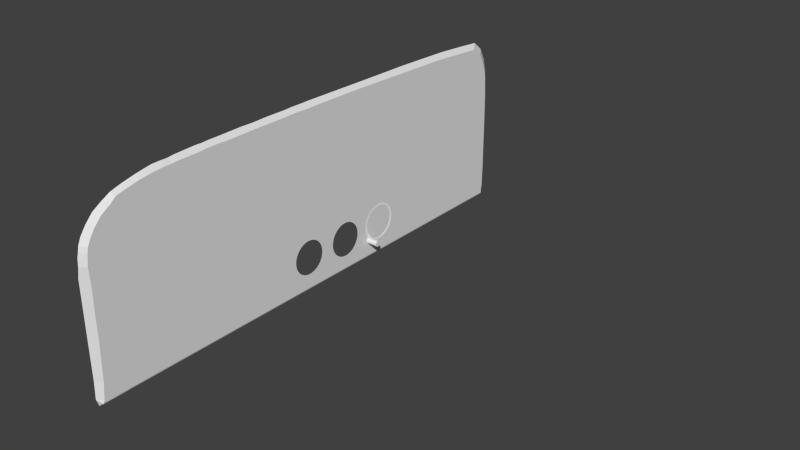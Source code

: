 # Source: alt-fg1000.blend  (saved by Blender 2.68.0; exported with 4.5.12 LTS)
import bpy
from mathutils import Matrix  # noqa: F401  (used for matrix-valued properties, if any)

bpy.ops.wm.read_factory_settings(use_empty=True)
scene = bpy.context.scene
scene.name = 'Scene'

# ---- collections
col_collection_1 = bpy.data.collections.new('Collection 1'); scene.collection.children.link(col_collection_1)
col_collection_2 = bpy.data.collections.new('Collection 2'); scene.collection.children.link(col_collection_2)
col_collection_3 = bpy.data.collections.new('Collection 3'); scene.collection.children.link(col_collection_3)
col_collection_4 = bpy.data.collections.new('Collection 4'); scene.collection.children.link(col_collection_4)
col_collection_5 = bpy.data.collections.new('Collection 5'); scene.collection.children.link(col_collection_5)
col_collection_11 = bpy.data.collections.new('Collection 11'); scene.collection.children.link(col_collection_11)

# ---- materials (node trees are filled in below, after node groups)
mat_needle = bpy.data.materials.new('needle')
mat_needle.alpha_threshold = 0.0
mat_needle.use_transparent_shadow = False
mat_needle.diffuse_color = (0.9404, 0.9404, 0.9404, 1.0)
mat_needle.roughness = 0.5
mat_needle.specular_intensity = 1.0
mat_needle.line_color = (0.0, 0.0, 0.0, 1.0)
mat_face = bpy.data.materials.new('face')
mat_face.alpha_threshold = 0.0
mat_face.use_transparent_shadow = False
mat_face.diffuse_color = (1.0, 1.0, 1.0, 1.0)
mat_face.specular_color = (0.502, 0.502, 0.502)
mat_face.roughness = 0.5
mat_face.specular_intensity = 1.0
mat_face.line_color = (0.0, 0.0, 0.0, 1.0)
mat_knob = bpy.data.materials.new('knob')
mat_knob.alpha_threshold = 0.0
mat_knob.use_transparent_shadow = False
mat_knob.roughness = 0.5
mat_knob.specular_intensity = 0.85
mat_knob.line_color = (0.0, 0.0, 0.0, 1.0)
mat_material = bpy.data.materials.new('Material')
mat_material.alpha_threshold = 0.0
mat_material.use_transparent_shadow = False
mat_material.diffuse_color = (1.0, 1.0, 1.0, 1.0)
mat_material.roughness = 0.5
mat_material.line_color = (0.0, 0.0, 0.0, 1.0)
mat_panel_glass = bpy.data.materials.new('Panel.Glass')
mat_panel_glass.alpha_threshold = 0.0
mat_panel_glass.use_transparent_shadow = False
mat_panel_glass.roughness = 0.5
mat_panel_glass.specular_intensity = 0.8441
mat_panel_glass.line_color = (0.0, 0.0, 0.0, 0.15)
mat_glasspanel = bpy.data.materials.new('glasspanel')
mat_glasspanel.alpha_threshold = 0.0
mat_glasspanel.use_transparent_shadow = False
mat_glasspanel.specular_color = (0.2193, 0.2193, 0.2193)
mat_glasspanel.roughness = 0.5
mat_glasspanel.specular_intensity = 1.0
mat_glasspanel.line_color = (0.0, 0.0, 0.0, 1.0)

# ---- node groups
ng_auto_smooth = bpy.data.node_groups.new('Auto Smooth', 'GeometryNodeTree')
_s = ng_auto_smooth.interface.new_socket(name='Geometry', in_out='OUTPUT', socket_type='NodeSocketGeometry')
_s = ng_auto_smooth.interface.new_socket(name='Geometry', in_out='INPUT', socket_type='NodeSocketGeometry')
_s = ng_auto_smooth.interface.new_socket(name='Angle', in_out='INPUT', socket_type='NodeSocketFloat')
_s.subtype = 'ANGLE'
_s.min_value = 0.0
_s.max_value = 3.142
ng_auto_smooth.is_modifier = True
_N = ng_auto_smooth.nodes; _L = ng_auto_smooth.links
n0 = _N.new('NodeGroupOutput'); n0.name = 'Group Output'; n0.location = (480, -100)
n1 = _N.new('NodeGroupInput'); n1.name = 'Group Input'; n1.location = (-420, -300)
n2 = _N.new('NodeGroupInput'); n2.name = 'Group Input.001'; n2.location = (-60, -100)
n3 = _N.new('GeometryNodeSetShadeSmooth'); n3.name = 'Set Shade Smooth'; n3.location = (120, -100)
n3.domain = 'EDGE'
n4 = _N.new('GeometryNodeSetShadeSmooth'); n4.name = 'Set Shade Smooth.001'; n4.location = (300, -100)
n5 = _N.new('GeometryNodeInputMeshEdgeAngle'); n5.name = 'Edge Angle'; n5.location = (-420, -220)
n6 = _N.new('GeometryNodeInputEdgeSmooth'); n6.name = 'Is Edge Smooth'; n6.location = (-60, -160)
n7 = _N.new('GeometryNodeInputShadeSmooth'); n7.name = 'Is Face Smooth'; n7.location = (-240, -340)
n8 = _N.new('FunctionNodeBooleanMath'); n8.name = 'Boolean Math'; n8.location = (-60, -220)
n9 = _N.new('FunctionNodeCompare'); n9.name = 'Compare'; n9.location = (-240, -180)
n9.operation = 'LESS_EQUAL'
_L.new(n5.outputs[0], n9.inputs[0])
_L.new(n4.outputs[0], n0.inputs[0])
_L.new(n1.outputs[1], n9.inputs[1])
_L.new(n9.outputs[0], n8.inputs[0])
_L.new(n7.outputs[0], n8.inputs[1])
_L.new(n2.outputs[0], n3.inputs[0])
_L.new(n6.outputs[0], n3.inputs[1])
_L.new(n3.outputs[0], n4.inputs[0])
_L.new(n8.outputs[0], n3.inputs[2])
n0.is_active_output = True

# ---- material node trees

# ---- world
world_world = bpy.data.worlds.new('World'); scene.world = world_world
world_world.color = (0.05088, 0.05088, 0.05088)
world_world.use_sun_shadow = False
world_world.sun_shadow_jitter_overblur = 0.0
world_world.cycles.sampling_method = 'NONE'
world_world.cycles.sample_map_resolution = 256

# ---- meshes
me_needle100_mesh_003 = bpy.data.meshes.new('Needle100.mesh.003')
me_needle100_mesh_003.from_pydata([(0.00247, 0.00142, 0.02512), (0.00247, 0.00142, -0.01201), (0.00247, -0.00142, -0.01201), (0.00247, -0.00142, 0.02512), (0.00247, 0.0, 0.0284), (0.00266, 0.00142, 0.02512), (0.00266, 0.00142, -0.01201), (0.00266, -0.00142, -0.01201), (0.00266, -0.00142, 0.02512), (0.00266, 0.0, 0.0284)], [], [(0, 1, 2, 3), (3, 4, 0), (5, 8, 7, 6), (8, 5, 9), (5, 6, 1, 0), (8, 9, 4, 3), (7, 8, 3, 2), (6, 7, 2, 1), (0, 4, 9, 5)])
_uv = me_needle100_mesh_003.uv_layers.new(name='UVMap')
_uv.uv.foreach_set('vector', [0.04414, 0.4841, 0.004958, 0.484, 0.005008, 0.4647, 0.04419, 0.4648, 0.04419, 0.4648, 0.04763, 0.4745, 0.04414, 0.4841, 0.008213, 0.4633, 0.008263, 0.4439, 0.04745, 0.444, 0.0474, 0.4634, 0.008263, 0.4439, 0.008213, 0.4633, 0.004777, 0.4536, 0.00315, 0.4474, 0.003059, 0.4844, 0.001807, 0.4844, 0.001897, 0.4474, 0.0006452, 0.4474, 0.0006539, 0.4438, 0.001906, 0.4438, 0.001897, 0.4474, 0.000555, 0.4844, 0.0006452, 0.4474, 0.001897, 0.4474, 0.001807, 0.4844, 0.00441, 0.4438, 0.004403, 0.4467, 0.003151, 0.4467, 0.003158, 0.4438, 0.001897, 0.4474, 0.001906, 0.4438, 0.003158, 0.4438, 0.00315, 0.4474])
me_needle100_mesh_003.materials.append(mat_needle)
me_needle100_mesh_003.use_remesh_preserve_volume = False
me_needle100_mesh_003.use_remesh_preserve_attributes = False
me_needle100_mesh_003.use_mirror_vertex_groups = False
me_needle100_mesh_003.update()
me_needle10000_mesh_002 = bpy.data.meshes.new('Needle10000.mesh.002')
me_needle10000_mesh_002.from_pydata([(0.00084, 0.0012, 0.00775), (0.00084, 0.0012, -0.00392), (0.00084, -0.0012, -0.00392), (0.00084, -0.00121, 0.00775), (0.00084, 0.0, 0.01068), (0.001019, 0.0012, 0.00775), (0.001019, 0.0012, -0.00392), (0.001019, -0.0012, -0.00392), (0.001019, -0.00121, 0.00775), (0.001019, 0.0, 0.01068)], [], [(0, 1, 2, 3), (3, 4, 0), (5, 8, 7, 6), (8, 5, 9), (0, 4, 9, 5), (5, 6, 1, 0), (8, 9, 4, 3), (7, 8, 3, 2), (6, 7, 2, 1)])
_uv = me_needle10000_mesh_002.uv_layers.new(name='UVMap')
_uv.uv.foreach_set('vector', [0.01431, 0.4256, 0.04933, 0.4256, 0.04932, 0.4413, 0.0143, 0.4414, 0.0143, 0.4414, 0.005513, 0.4335, 0.01431, 0.4256, 0.01431, 0.4256, 0.01432, 0.4097, 0.04934, 0.4098, 0.04933, 0.4256, 0.01432, 0.4097, 0.01431, 0.4256, 0.00552, 0.4177, 0.002214, 0.4351, 0.002196, 0.4421, 0.0008347, 0.4421, 0.0008528, 0.4351, 0.0008528, 0.4351, 0.0009197, 0.4094, 0.002281, 0.4094, 0.002214, 0.4351, 0.002263, 0.4164, 0.002281, 0.4094, 0.003642, 0.4094, 0.003624, 0.4164, 0.002196, 0.4421, 0.002263, 0.4164, 0.003624, 0.4164, 0.003557, 0.4421, 0.005003, 0.4094, 0.004989, 0.4148, 0.003628, 0.4148, 0.003642, 0.4094])
me_needle10000_mesh_002.materials.append(mat_needle)
me_needle10000_mesh_002.use_remesh_preserve_volume = False
me_needle10000_mesh_002.use_remesh_preserve_attributes = False
me_needle10000_mesh_002.use_mirror_vertex_groups = False
me_needle10000_mesh_002.update()
me_needle1000_mesh_002 = bpy.data.meshes.new('Needle1000.mesh.002')
me_needle1000_mesh_002.from_pydata([(0.00174, 0.00192, 0.01005), (0.00174, 0.00339, -0.01022), (0.00174, -0.00339, -0.01022), (0.00174, -0.00192, 0.01005), (0.00174, -0.00152, 0.0), (0.00174, 0.00152, 0.0), (0.00174, 0.0, 0.01695), (0.001928, 0.00192, 0.01005), (0.001928, 0.00339, -0.01022), (0.001928, -0.00339, -0.01022), (0.001928, -0.00192, 0.01005), (0.001928, -0.00152, 0.0), (0.001928, 0.00152, 0.0), (0.001928, 0.0, 0.01695)], [], [(3, 6, 0), (0, 5, 4, 3), (1, 2, 4, 5), (10, 7, 13), (7, 10, 11, 12), (8, 12, 11, 9), (10, 13, 6, 3), (7, 12, 5, 0), (9, 11, 4, 2), (0, 6, 13, 7), (8, 9, 2, 1), (1, 5, 12, 8), (3, 4, 11, 10)])
_uv = me_needle1000_mesh_002.uv_layers.new(name='UVMap')
_uv.uv.foreach_set('vector', [0.06782, 0.4394, 0.06233, 0.4495, 0.05685, 0.4394, 0.05685, 0.4394, 0.058, 0.4246, 0.06668, 0.4246, 0.06782, 0.4394, 0.05267, 0.4095, 0.07203, 0.4095, 0.06668, 0.4246, 0.058, 0.4246, 0.06286, 0.4542, 0.0519, 0.4542, 0.05735, 0.444, 0.0519, 0.4542, 0.06286, 0.4542, 0.06176, 0.469, 0.05308, 0.469, 0.04778, 0.4841, 0.05308, 0.469, 0.06176, 0.469, 0.06714, 0.484, 0.07174, 0.4667, 0.07172, 0.4827, 0.0709, 0.4827, 0.07091, 0.4667, 0.07009, 0.4667, 0.07011, 0.4444, 0.07093, 0.4444, 0.07091, 0.4667, 0.07178, 0.421, 0.07176, 0.4444, 0.07093, 0.4444, 0.07096, 0.421, 0.07091, 0.4667, 0.0709, 0.4827, 0.07008, 0.4827, 0.07009, 0.4667, 0.06926, 0.4827, 0.06927, 0.4675, 0.07009, 0.4675, 0.07008, 0.4827, 0.07096, 0.421, 0.07093, 0.4444, 0.07011, 0.4444, 0.07014, 0.421, 0.07091, 0.4667, 0.07093, 0.4444, 0.07176, 0.4444, 0.07174, 0.4667])
me_needle1000_mesh_002.materials.append(mat_needle)
me_needle1000_mesh_002.use_remesh_preserve_volume = False
me_needle1000_mesh_002.use_remesh_preserve_attributes = False
me_needle1000_mesh_002.use_mirror_vertex_groups = False
me_needle1000_mesh_002.update()
me_cylinder_001 = bpy.data.meshes.new('Cylinder.001')
me_cylinder_001.from_pydata([(0.0009769, 0.02714, -0.004598), (0.0009769, 0.02771, 0.001402), (0.0009769, 0.02714, 0.007402), (0.0009769, 0.01839, -0.002798), (0.0009769, 0.01879, 0.001402), (0.0009769, 0.01839, 0.005602)], [], [(4, 3, 0, 1), (5, 4, 1, 2)])
_uv = me_cylinder_001.uv_layers.new(name='UVMap')
_uv.uv.foreach_set('vector', [0.1569, 0.1989, 0.145, 0.2258, 0.08546, 0.2068, 0.1024, 0.1683, 0.1736, 0.1747, 0.1569, 0.1989, 0.1024, 0.1683, 0.1263, 0.1338])
me_cylinder_001.materials.append(mat_face)
me_cylinder_001.use_remesh_preserve_volume = False
me_cylinder_001.use_remesh_preserve_attributes = False
me_cylinder_001.use_mirror_vertex_groups = False
me_cylinder_001.update()
me_face_mesh_002 = bpy.data.meshes.new('Face.mesh.002')
me_face_mesh_002.from_pydata([(0.0, 0.04, 0.04), (0.0, 0.04, -0.04), (0.0, -0.04, -0.04), (0.0, -0.04, 0.04)], [], [(0, 3, 2, 1)])
_uv = me_face_mesh_002.uv_layers.new(name='UVMap')
_uv.uv.foreach_set('vector', [0.9999, 0.4937, 0.4975, 0.4943, 0.4976, -0.00842, 0.9999, -0.008978])
me_face_mesh_002.materials.append(mat_face)
me_face_mesh_002.use_remesh_preserve_volume = False
me_face_mesh_002.use_remesh_preserve_attributes = False
me_face_mesh_002.use_mirror_vertex_groups = False
me_face_mesh_002.update()
me_mesh_112 = bpy.data.meshes.new('Mesh.112')
me_mesh_112.from_pydata([(-0.01046, -0.006856, 0.001209), (-0.01046, -0.006542, 0.002381), (0.01046, -0.006856, 0.001209), (0.01046, -0.006542, 0.002381), (0.01046, -0.006029, 0.003481), (-0.01046, -0.006029, 0.003481), (-0.01046, -0.005333, 0.004475), (0.01046, -0.005333, 0.004475), (0.01046, -0.004475, 0.005333), (-0.01046, -0.004475, 0.005333), (-0.01046, -0.003481, 0.006029), (0.01046, -0.003481, 0.006029), (0.01046, -0.002381, 0.006542), (-0.01046, -0.002381, 0.006542), (-0.01046, -0.001209, 0.006856), (0.01046, -0.001209, 0.006856), (0.01046, -3.725e-09, 0.006962), (-0.01046, -3.725e-09, 0.006962), (-0.01046, 0.001209, 0.006856), (0.01046, 0.001209, 0.006856), (0.01046, 0.002381, 0.006542), (-0.01046, 0.002381, 0.006542), (-0.01046, 0.003481, 0.006029), (0.01046, 0.003481, 0.006029), (0.01046, 0.004475, 0.005333), (-0.01046, 0.004475, 0.005333), (-0.01046, 0.005333, 0.004475), (0.01046, 0.005333, 0.004475), (0.01046, 0.006029, 0.003481), (-0.01046, 0.006029, 0.003481), (-0.01046, 0.006542, 0.002381), (0.01046, 0.006542, 0.002381), (0.01046, 0.006856, 0.001209), (-0.01046, 0.006856, 0.001209), (-0.01046, 0.006962, 0.0), (0.01046, 0.006962, 0.0), (0.01046, 0.006856, -0.001209), (-0.01046, 0.006856, -0.001209), (-0.01046, 0.006542, -0.002381), (0.01046, 0.006542, -0.002381), (0.01046, 0.006029, -0.003481), (-0.01046, 0.006029, -0.003481), (-0.01046, 0.005333, -0.004475), (0.01046, 0.005333, -0.004475), (0.01046, 0.004475, -0.005333), (-0.01046, 0.004475, -0.005333), (-0.01046, 0.003481, -0.006029), (0.01046, 0.003481, -0.006029), (0.01046, 0.002381, -0.006542), (-0.01046, 0.002381, -0.006542), (-0.01046, 0.001209, -0.006856), (0.01046, 0.001209, -0.006856), (0.01046, -3.725e-09, -0.006962), (-0.01046, -3.725e-09, -0.006962), (-0.01046, -0.001209, -0.006856), (0.01046, -0.001209, -0.006856), (0.01046, -0.002381, -0.006542), (-0.01046, -0.002381, -0.006542), (-0.01046, -0.003481, -0.006029), (0.01046, -0.003481, -0.006029), (0.01046, -0.004475, -0.005333), (-0.01046, -0.004475, -0.005333), (-0.01046, -0.005333, -0.004475), (0.01046, -0.005333, -0.004475), (0.01046, -0.006029, -0.003481), (-0.01046, -0.006029, -0.003481), (-0.01046, -0.006542, -0.002381), (0.01046, -0.006542, -0.002381), (0.01046, -0.006856, -0.001209), (-0.01046, -0.006856, -0.001209), (-0.01046, -0.006962, 0.0), (0.01046, -0.006962, 0.0), (0.01046, -3.725e-09, 0.0)], [], [(0, 2, 3, 1), (4, 5, 1, 3), (7, 6, 5, 4), (8, 9, 6, 7), (11, 10, 9, 8), (12, 13, 10, 11), (15, 14, 13, 12), (16, 17, 14, 15), (19, 18, 17, 16), (20, 21, 18, 19), (23, 22, 21, 20), (24, 25, 22, 23), (27, 26, 25, 24), (28, 29, 26, 27), (31, 30, 29, 28), (32, 33, 30, 31), (35, 34, 33, 32), (36, 37, 34, 35), (39, 38, 37, 36), (40, 41, 38, 39), (43, 42, 41, 40), (44, 45, 42, 43), (47, 46, 45, 44), (48, 49, 46, 47), (51, 50, 49, 48), (52, 53, 50, 51), (55, 54, 53, 52), (56, 57, 54, 55), (59, 58, 57, 56), (60, 61, 58, 59), (63, 62, 61, 60), (64, 65, 62, 63), (67, 66, 65, 64), (68, 69, 66, 67), (71, 70, 69, 68), (72, 2, 71), (72, 71, 68), (72, 68, 67), (72, 67, 64), (72, 64, 63), (72, 63, 60), (72, 60, 59), (72, 59, 56), (72, 56, 55), (72, 55, 52), (72, 52, 51), (72, 51, 48), (72, 48, 47), (72, 47, 44), (72, 44, 43), (72, 43, 40), (72, 40, 39), (72, 39, 36), (72, 36, 35), (72, 35, 32), (72, 32, 31), (72, 31, 28), (72, 28, 27), (72, 27, 24), (72, 24, 23), (72, 23, 20), (72, 20, 19), (72, 19, 16), (72, 16, 15), (72, 15, 12), (72, 12, 11), (72, 11, 8), (72, 8, 7), (72, 7, 4), (72, 4, 3), (72, 3, 2), (2, 0, 70, 71)])
me_mesh_112.polygons.foreach_set('use_smooth', [True] * 72)
_uv = me_mesh_112.uv_layers.new(name='UVMap')
_uv.uv.foreach_set('vector', [0.4975, 0.4404, 0.4838, 0.4404, 0.4838, 0.4387, 0.4975, 0.4387, 0.4838, 0.4387, 0.4975, 0.4387, 0.4975, 0.4404, 0.4838, 0.4404, 0.4838, 0.4387, 0.4975, 0.4387, 0.4975, 0.4404, 0.4838, 0.4404, 0.4838, 0.4387, 0.4975, 0.4387, 0.4975, 0.4404, 0.4838, 0.4404, 0.4838, 0.4387, 0.4975, 0.4387, 0.4975, 0.4404, 0.4838, 0.4404, 0.4838, 0.4387, 0.4975, 0.4387, 0.4975, 0.4404, 0.4838, 0.4404, 0.4838, 0.4387, 0.4975, 0.4387, 0.4975, 0.4404, 0.4838, 0.4404, 0.4838, 0.4387, 0.4975, 0.4387, 0.4975, 0.4404, 0.4838, 0.4404, 0.4838, 0.4387, 0.4975, 0.4387, 0.4975, 0.4404, 0.4838, 0.4404, 0.4838, 0.4387, 0.4975, 0.4387, 0.4975, 0.4404, 0.4838, 0.4404, 0.4838, 0.4387, 0.4975, 0.4387, 0.4975, 0.4404, 0.4838, 0.4404, 0.4838, 0.4387, 0.4975, 0.4387, 0.4975, 0.4404, 0.4838, 0.4404, 0.4838, 0.4387, 0.4975, 0.4387, 0.4975, 0.4404, 0.4838, 0.4404, 0.4838, 0.4387, 0.4975, 0.4387, 0.4975, 0.4404, 0.4838, 0.4404, 0.4838, 0.4387, 0.4975, 0.4387, 0.4975, 0.4404, 0.4838, 0.4404, 0.4838, 0.4387, 0.4975, 0.4387, 0.4975, 0.4404, 0.4838, 0.4404, 0.4838, 0.4387, 0.4975, 0.4387, 0.4975, 0.4404, 0.4838, 0.4404, 0.4838, 0.4387, 0.4975, 0.4387, 0.4975, 0.4404, 0.4838, 0.4404, 0.4838, 0.4387, 0.4975, 0.4387, 0.4975, 0.4404, 0.4838, 0.4404, 0.4838, 0.4387, 0.4975, 0.4387, 0.4975, 0.4404, 0.4838, 0.4404, 0.4838, 0.4387, 0.4975, 0.4387, 0.4975, 0.4404, 0.4838, 0.4404, 0.4838, 0.4387, 0.4975, 0.4387, 0.4975, 0.4404, 0.4838, 0.4404, 0.4838, 0.4387, 0.4975, 0.4387, 0.4975, 0.4404, 0.4838, 0.4404, 0.4838, 0.4387, 0.4975, 0.4387, 0.4975, 0.4404, 0.4838, 0.4404, 0.4838, 0.4387, 0.4975, 0.4387, 0.4975, 0.4404, 0.4838, 0.4404, 0.4838, 0.4387, 0.4975, 0.4387, 0.4975, 0.4404, 0.4838, 0.4404, 0.4838, 0.4387, 0.4975, 0.4387, 0.4975, 0.4404, 0.4838, 0.4404, 0.4838, 0.4387, 0.4975, 0.4387, 0.4975, 0.4404, 0.4838, 0.4404, 0.4838, 0.4387, 0.4975, 0.4387, 0.4975, 0.4404, 0.4838, 0.4404, 0.4838, 0.4387, 0.4975, 0.4387, 0.4975, 0.4404, 0.4838, 0.4404, 0.4838, 0.4387, 0.4975, 0.4387, 0.4975, 0.4404, 0.4838, 0.4404, 0.4838, 0.4387, 0.4975, 0.4387, 0.4975, 0.4404, 0.4838, 0.4404, 0.4838, 0.4387, 0.4975, 0.4387, 0.4975, 0.4404, 0.4838, 0.4404, 0.4838, 0.4387, 0.4975, 0.4387, 0.4975, 0.4404, 0.4838, 0.4404, 0.4838, 0.4387, 0.4975, 0.4387, 0.4975, 0.4404, 0.4838, 0.4404, 0.4675, 0.4689, 0.437, 0.4742, 0.4365, 0.4689, 0.4675, 0.4689, 0.4365, 0.4689, 0.437, 0.4635, 0.4675, 0.4689, 0.437, 0.4635, 0.4384, 0.4583, 0.4675, 0.4689, 0.4384, 0.4583, 0.4406, 0.4534, 0.4675, 0.4689, 0.4406, 0.4534, 0.4437, 0.4489, 0.4675, 0.4689, 0.4437, 0.4489, 0.4475, 0.4451, 0.4675, 0.4689, 0.4475, 0.4451, 0.452, 0.442, 0.4675, 0.4689, 0.452, 0.442, 0.4569, 0.4398, 0.4675, 0.4689, 0.4569, 0.4398, 0.4621, 0.4384, 0.4675, 0.4689, 0.4621, 0.4384, 0.4675, 0.4379, 0.4675, 0.4689, 0.4675, 0.4379, 0.4728, 0.4384, 0.4675, 0.4689, 0.4728, 0.4384, 0.478, 0.4398, 0.4675, 0.4689, 0.478, 0.4398, 0.4829, 0.442, 0.4675, 0.4689, 0.4829, 0.442, 0.4874, 0.4451, 0.4675, 0.4689, 0.4874, 0.4451, 0.4912, 0.4489, 0.4675, 0.4689, 0.4912, 0.4489, 0.4943, 0.4534, 0.4675, 0.4689, 0.4943, 0.4534, 0.4966, 0.4583, 0.4675, 0.4689, 0.4966, 0.4583, 0.4979, 0.4635, 0.4675, 0.4689, 0.4979, 0.4635, 0.4984, 0.4689, 0.4675, 0.4689, 0.4984, 0.4689, 0.4979, 0.4742, 0.4675, 0.4689, 0.4979, 0.4742, 0.4966, 0.4794, 0.4675, 0.4689, 0.4966, 0.4794, 0.4943, 0.4843, 0.4675, 0.4689, 0.4943, 0.4843, 0.4912, 0.4888, 0.4675, 0.4689, 0.4912, 0.4888, 0.4874, 0.4926, 0.4675, 0.4689, 0.4874, 0.4926, 0.4829, 0.4957, 0.4675, 0.4689, 0.4829, 0.4957, 0.478, 0.498, 0.4675, 0.4689, 0.478, 0.498, 0.4728, 0.4994, 0.4675, 0.4689, 0.4728, 0.4994, 0.4675, 0.4998, 0.4675, 0.4689, 0.4675, 0.4998, 0.4621, 0.4994, 0.4675, 0.4689, 0.4621, 0.4994, 0.4569, 0.498, 0.4675, 0.4689, 0.4569, 0.498, 0.452, 0.4957, 0.4675, 0.4689, 0.452, 0.4957, 0.4475, 0.4926, 0.4675, 0.4689, 0.4475, 0.4926, 0.4437, 0.4888, 0.4675, 0.4689, 0.4437, 0.4888, 0.4406, 0.4843, 0.4675, 0.4689, 0.4406, 0.4843, 0.4384, 0.4794, 0.4675, 0.4689, 0.4384, 0.4794, 0.437, 0.4742, 0.4838, 0.4387, 0.4975, 0.4387, 0.4975, 0.4404, 0.4838, 0.4404])
me_mesh_112.materials.append(mat_knob)
me_mesh_112.use_remesh_preserve_volume = False
me_mesh_112.use_remesh_preserve_attributes = False
me_mesh_112.use_mirror_vertex_groups = False
me_mesh_112.update()
me_face_mesh_001 = bpy.data.meshes.new('Face.mesh.001')
me_face_mesh_001.from_pydata([(0.006549, -0.02838, 0.02936), (0.006549, -0.02232, 0.03433), (0.006549, -0.0154, 0.03803), (0.006549, -0.007897, 0.0403), (0.006549, -9.321e-05, 0.04107), (0.006549, 0.00771, 0.0403), (0.006549, 0.01521, 0.03803), (0.006549, 0.02213, 0.03433), (0.006549, 0.02819, 0.02936), (0.006549, 0.03316, 0.02329), (0.006549, 0.03686, 0.01638), (0.006549, 0.03914, 0.008875), (0.006549, 0.03991, 0.001072), (0.006549, 0.03914, -0.006732), (0.006549, 0.03686, -0.01424), (0.006549, 0.03316, -0.02115), (0.006549, 0.02819, -0.02721), (0.006549, 0.02213, -0.03219), (0.006549, 0.01521, -0.03588), (0.006549, 0.00771, -0.03816), (0.006549, -9.421e-05, -0.03893), (0.006549, -0.007897, -0.03816), (0.006549, -0.0154, -0.03588), (0.006549, -0.02232, -0.03219), (0.006549, -0.02838, -0.02721), (0.006549, -0.03335, -0.02115), (0.006549, -0.03705, -0.01424), (0.006549, -0.03933, -0.006732), (0.006549, -0.04009, 0.001072), (0.006549, -0.03933, 0.008875), (0.006549, -0.03705, 0.01638), (0.006549, -0.03335, 0.02329), (0.006549, -0.02508, 0.02606), (0.006549, -0.01973, 0.03046), (0.006549, -0.01362, 0.03372), (0.006549, -0.006988, 0.03573), (0.006549, -9.321e-05, 0.03641), (0.006549, 0.006801, 0.03573), (0.006549, 0.01343, 0.03372), (0.006549, 0.01954, 0.03046), (0.006549, 0.0249, 0.02606), (0.006549, 0.02929, 0.02071), (0.006549, 0.03256, 0.0146), (0.006549, 0.03457, 0.007966), (0.006549, 0.03525, 0.001072), (0.006549, 0.03457, -0.005823), (0.006549, 0.03256, -0.01245), (0.006549, 0.02929, -0.01856), (0.006549, 0.0249, -0.02392), (0.006549, 0.01954, -0.02831), (0.006549, 0.01343, -0.03158), (0.006549, 0.006801, -0.03359), (0.006549, -9.421e-05, -0.03427), (0.006549, -0.006988, -0.03359), (0.006549, -0.01362, -0.03158), (0.006549, -0.01973, -0.02831), (0.006549, -0.02508, -0.02392), (0.006549, -0.02948, -0.01856), (0.006549, -0.03274, -0.01245), (0.006549, -0.03475, -0.005823), (0.006549, -0.03543, 0.001072), (0.006549, -0.03475, 0.007966), (0.006549, -0.03274, 0.0146), (0.006549, -0.02948, 0.02071), (0.006549, -0.02508, 0.02606), (0.006549, -0.01973, 0.03046), (0.006549, -0.01362, 0.03372), (0.006549, -0.006988, 0.03573), (0.006549, -9.321e-05, 0.03641), (0.006549, 0.006801, 0.03573), (0.006549, 0.01343, 0.03372), (0.006549, 0.01954, 0.03046), (0.006549, 0.0249, 0.02606), (0.006549, 0.02929, 0.02071), (0.006549, 0.03256, 0.0146), (0.006549, 0.03457, 0.007966), (0.006549, 0.03525, 0.001072), (0.006549, 0.03457, -0.005823), (0.006549, 0.03256, -0.01245), (0.006549, 0.02929, -0.01856), (0.006549, 0.0249, -0.02392), (0.006549, 0.01954, -0.02831), (0.006549, 0.01343, -0.03158), (0.006549, 0.006801, -0.03359), (0.006549, -9.422e-05, -0.03427), (0.006549, -0.006988, -0.03359), (0.006549, -0.01362, -0.03158), (0.006549, -0.01973, -0.02831), (0.006549, -0.02508, -0.02392), (0.006549, -0.02948, -0.01856), (0.006549, -0.03274, -0.01245), (0.006549, -0.03475, -0.005823), (0.006549, -0.03543, 0.001072), (0.006549, -0.03475, 0.007966), (0.006549, -0.03274, 0.0146), (0.006549, -0.02948, 0.02071), (-0.02545, -0.02508, 0.02606), (-0.02545, -0.01973, 0.03046), (-0.02545, -0.01362, 0.03372), (-0.02545, -0.006988, 0.03573), (-0.02545, -9.321e-05, 0.03641), (-0.02545, 0.006801, 0.03573), (-0.02545, 0.01343, 0.03372), (-0.02545, 0.01954, 0.03046), (-0.02545, 0.0249, 0.02606), (-0.02545, 0.02929, 0.02071), (-0.02545, 0.03256, 0.0146), (-0.02545, 0.03457, 0.007966), (-0.02545, 0.03525, 0.001072), (-0.02545, 0.03457, -0.005823), (-0.02545, 0.03256, -0.01245), (-0.02545, 0.02929, -0.01856), (-0.02545, 0.0249, -0.02392), (-0.02545, 0.01954, -0.02831), (-0.02545, 0.01343, -0.03158), (-0.02545, 0.006801, -0.03359), (-0.02545, -9.421e-05, -0.03427), (-0.02545, -0.006988, -0.03359), (-0.02545, -0.01362, -0.03158), (-0.02545, -0.01973, -0.02831), (-0.02545, -0.02508, -0.02392), (-0.02545, -0.02948, -0.01856), (-0.02545, -0.03274, -0.01245), (-0.02545, -0.03475, -0.005823), (-0.02545, -0.03543, 0.001072), (-0.02545, -0.03475, 0.007966), (-0.02545, -0.03274, 0.0146), (-0.02545, -0.02948, 0.02071)], [], [(1, 0, 32, 33), (2, 1, 33, 34), (3, 2, 34, 35), (4, 3, 35, 36), (5, 4, 36, 37), (6, 5, 37, 38), (7, 6, 38, 39), (8, 7, 39, 40), (9, 8, 40, 41), (10, 9, 41, 42), (11, 10, 42, 43), (12, 11, 43, 44), (13, 12, 44, 45), (14, 13, 45, 46), (15, 14, 46, 47), (16, 15, 47, 48), (17, 16, 48, 49), (18, 17, 49, 50), (19, 18, 50, 51), (20, 19, 51, 52), (21, 20, 52, 53), (22, 21, 53, 54), (23, 22, 54, 55), (24, 23, 55, 56), (25, 24, 56, 57), (26, 25, 57, 58), (27, 26, 58, 59), (28, 27, 59, 60), (29, 28, 60, 61), (30, 29, 61, 62), (31, 30, 62, 63), (0, 31, 63, 32), (65, 64, 96, 97), (66, 65, 97, 98), (67, 66, 98, 99), (68, 67, 99, 100), (69, 68, 100, 101), (70, 69, 101, 102), (71, 70, 102, 103), (72, 71, 103, 104), (73, 72, 104, 105), (74, 73, 105, 106), (75, 74, 106, 107), (76, 75, 107, 108), (77, 76, 108, 109), (78, 77, 109, 110), (79, 78, 110, 111), (80, 79, 111, 112), (81, 80, 112, 113), (82, 81, 113, 114), (83, 82, 114, 115), (84, 83, 115, 116), (85, 84, 116, 117), (86, 85, 117, 118), (87, 86, 118, 119), (88, 87, 119, 120), (89, 88, 120, 121), (90, 89, 121, 122), (91, 90, 122, 123), (92, 91, 123, 124), (93, 92, 124, 125), (94, 93, 125, 126), (95, 94, 126, 127), (64, 95, 127, 96)])
me_face_mesh_001.polygons.foreach_set('use_smooth', [True] * 64)
_uv = me_face_mesh_001.uv_layers.new(name='UVMap')
_uv.uv.foreach_set('vector', [0.458, 0.002968, 0.4619, 0.003667, 0.4612, 0.005704, 0.4577, 0.005087, 0.454, 0.002968, 0.458, 0.002968, 0.4577, 0.005087, 0.4542, 0.005087, 0.4501, 0.003667, 0.454, 0.002968, 0.4542, 0.005087, 0.4508, 0.005704, 0.4464, 0.005038, 0.4501, 0.003667, 0.4508, 0.005704, 0.4475, 0.006915, 0.4431, 0.007028, 0.4464, 0.005038, 0.4475, 0.006915, 0.4446, 0.008674, 0.4402, 0.009561, 0.4431, 0.007028, 0.4446, 0.008674, 0.4421, 0.01091, 0.438, 0.01254, 0.4402, 0.009561, 0.4421, 0.01091, 0.4401, 0.01354, 0.4365, 0.01585, 0.438, 0.01254, 0.4401, 0.01354, 0.4388, 0.01647, 0.4357, 0.01936, 0.4365, 0.01585, 0.4388, 0.01647, 0.4381, 0.01957, 0.4357, 0.02294, 0.4357, 0.01936, 0.4381, 0.01957, 0.4381, 0.02273, 0.4365, 0.02646, 0.4357, 0.02294, 0.4381, 0.02273, 0.4388, 0.02584, 0.438, 0.02977, 0.4365, 0.02646, 0.4388, 0.02584, 0.4401, 0.02876, 0.4402, 0.03274, 0.438, 0.02977, 0.4401, 0.02876, 0.4421, 0.03139, 0.4431, 0.03528, 0.4402, 0.03274, 0.4421, 0.03139, 0.4446, 0.03363, 0.4464, 0.03727, 0.4431, 0.03528, 0.4446, 0.03363, 0.4475, 0.03539, 0.4501, 0.03864, 0.4464, 0.03727, 0.4475, 0.03539, 0.4508, 0.0366, 0.454, 0.03934, 0.4501, 0.03864, 0.4508, 0.0366, 0.4542, 0.03722, 0.458, 0.03934, 0.454, 0.03934, 0.4542, 0.03722, 0.4577, 0.03722, 0.4619, 0.03864, 0.458, 0.03934, 0.4577, 0.03722, 0.4612, 0.0366, 0.4656, 0.03727, 0.4619, 0.03864, 0.4612, 0.0366, 0.4645, 0.03539, 0.4689, 0.03528, 0.4656, 0.03727, 0.4645, 0.03539, 0.4674, 0.03363, 0.4717, 0.03274, 0.4689, 0.03528, 0.4674, 0.03363, 0.4699, 0.03139, 0.4739, 0.02976, 0.4717, 0.03274, 0.4699, 0.03139, 0.4719, 0.02876, 0.4755, 0.02645, 0.4739, 0.02976, 0.4719, 0.02876, 0.4732, 0.02584, 0.4763, 0.02294, 0.4755, 0.02645, 0.4732, 0.02584, 0.4739, 0.02273, 0.4763, 0.01936, 0.4763, 0.02294, 0.4739, 0.02273, 0.4739, 0.01957, 0.4755, 0.01585, 0.4763, 0.01936, 0.4739, 0.01957, 0.4732, 0.01647, 0.4739, 0.01254, 0.4755, 0.01585, 0.4732, 0.01647, 0.4719, 0.01354, 0.4717, 0.00956, 0.4739, 0.01254, 0.4719, 0.01354, 0.4699, 0.01091, 0.4689, 0.007027, 0.4717, 0.00956, 0.4699, 0.01091, 0.4674, 0.008673, 0.4656, 0.005037, 0.4689, 0.007027, 0.4674, 0.008673, 0.4645, 0.006915, 0.4619, 0.003667, 0.4656, 0.005037, 0.4645, 0.006915, 0.4612, 0.005704, 0.4772, 0.03595, 0.4772, 0.03317, 0.4974, 0.03317, 0.4974, 0.03595, 0.4772, 0.03922, 0.4772, 0.03595, 0.4974, 0.03595, 0.4974, 0.03922, 0.4772, 0.04285, 0.4772, 0.03922, 0.4974, 0.03922, 0.4974, 0.04285, 0.4772, 0.04671, 0.4772, 0.04285, 0.4974, 0.04285, 0.4974, 0.04671, 0.4772, 0.05064, 0.4772, 0.04671, 0.4974, 0.04671, 0.4974, 0.05064, 0.4772, 0.05449, 0.4772, 0.05064, 0.4974, 0.05064, 0.4974, 0.05449, 0.4772, 0.05813, 0.4772, 0.05449, 0.4974, 0.05449, 0.4974, 0.05813, 0.4772, 0.06139, 0.4772, 0.05813, 0.4974, 0.05813, 0.4974, 0.06139, 0.4772, 0.06417, 0.4772, 0.06139, 0.4974, 0.06139, 0.4974, 0.06417, 0.4384, 0.04382, 0.4384, 0.04079, 0.4572, 0.04079, 0.4572, 0.04382, 0.4384, 0.04719, 0.4384, 0.04382, 0.4572, 0.04382, 0.4572, 0.04719, 0.4384, 0.05077, 0.4384, 0.04719, 0.4572, 0.04719, 0.4572, 0.05077, 0.4384, 0.05442, 0.4384, 0.05077, 0.4572, 0.05077, 0.4572, 0.05442, 0.4384, 0.058, 0.4384, 0.05442, 0.4572, 0.05442, 0.4572, 0.058, 0.4384, 0.06137, 0.4384, 0.058, 0.4572, 0.058, 0.4572, 0.06137, 0.4384, 0.06441, 0.4384, 0.06137, 0.4572, 0.06137, 0.4572, 0.06441, 0.4974, 0.03039, 0.4974, 0.03317, 0.4772, 0.03317, 0.4772, 0.03039, 0.4974, 0.02712, 0.4974, 0.03039, 0.4772, 0.03039, 0.4772, 0.02712, 0.4974, 0.02349, 0.4974, 0.02712, 0.4772, 0.02712, 0.4772, 0.02349, 0.4974, 0.01963, 0.4974, 0.02349, 0.4772, 0.02349, 0.4772, 0.01963, 0.4974, 0.0157, 0.4974, 0.01963, 0.4772, 0.01963, 0.4772, 0.0157, 0.4974, 0.01185, 0.4974, 0.0157, 0.4772, 0.0157, 0.4772, 0.01185, 0.4974, 0.008216, 0.4974, 0.01185, 0.4772, 0.01185, 0.4772, 0.008216, 0.4974, 0.004947, 0.4974, 0.008216, 0.4772, 0.008216, 0.4772, 0.004947, 0.4974, 0.002167, 0.4974, 0.004947, 0.4772, 0.004947, 0.4772, 0.002167, 0.476, 0.06137, 0.476, 0.06441, 0.4572, 0.06441, 0.4572, 0.06137, 0.476, 0.058, 0.476, 0.06137, 0.4572, 0.06137, 0.4572, 0.058, 0.476, 0.05442, 0.476, 0.058, 0.4572, 0.058, 0.4572, 0.05442, 0.476, 0.05077, 0.476, 0.05442, 0.4572, 0.05442, 0.4572, 0.05077, 0.476, 0.04719, 0.476, 0.05077, 0.4572, 0.05077, 0.4572, 0.04719, 0.476, 0.04382, 0.476, 0.04719, 0.4572, 0.04719, 0.4572, 0.04382, 0.476, 0.04079, 0.476, 0.04382, 0.4572, 0.04382, 0.4572, 0.04079])
me_face_mesh_001.materials.append(mat_material)
me_face_mesh_001.use_remesh_preserve_volume = False
me_face_mesh_001.use_remesh_preserve_attributes = False
me_face_mesh_001.use_mirror_vertex_groups = False
me_face_mesh_001.update()
me_circle_000 = bpy.data.meshes.new('Circle.000')
me_circle_000.from_pydata([(0.0, -0.02633, 0.02633), (0.0, -0.02069, 0.03096), (0.0, -0.01425, 0.0344), (0.0, -0.007265, 0.03652), (0.0, -1.49e-08, 0.03724), (0.0, 0.007264, 0.03652), (0.0, 0.01425, 0.0344), (0.0, 0.02069, 0.03096), (0.0, 0.02633, 0.02633), (0.0, 0.03096, 0.02069), (0.0, 0.0344, 0.01425), (0.0, 0.03652, 0.007264), (0.0, 0.03724, 0.0), (0.0, 0.03652, -0.007265), (0.0, 0.0344, -0.01425), (0.0, 0.03096, -0.02069), (0.0, 0.02633, -0.02633), (0.0, 0.02069, -0.03096), (0.0, 0.01425, -0.0344), (0.0, 0.007264, -0.03652), (0.0, -1.058e-06, -0.03724), (0.0, -0.007265, -0.03652), (0.0, -0.01425, -0.0344), (0.0, -0.02069, -0.03096), (0.0, -0.02633, -0.02633), (0.0, -0.03096, -0.02069), (0.0, -0.0344, -0.01425), (0.0, -0.03652, -0.007265), (0.0, -0.03724, 0.0), (0.0, -0.03652, 0.007264), (0.0, -0.0344, 0.01425), (0.0, -0.03096, 0.02069)], [], [(25, 24, 23, 22, 21, 20, 19, 18, 17, 16, 15, 14, 13, 12, 11, 10, 9, 8, 7, 6, 5, 4, 3, 2, 1, 0, 31, 30, 29, 28, 27, 26)])
me_circle_000.polygons.foreach_set('use_smooth', [True] * 1)
_uv = me_circle_000.uv_layers.new(name='UVMap')
_uv.uv.foreach_set('vector', [0.02787, 0.2077, 0.01421, 0.187, 0.004799, 0.1639, 0.0, 0.1394, 0.0, 0.1144, 0.004796, 0.08987, 0.01421, 0.06678, 0.02787, 0.046, 0.04525, 0.02833, 0.0657, 0.01444, 0.08842, 0.004874, 0.1125, 9.182e-07, 0.1371, 0.0, 0.1612, 0.004872, 0.184, 0.01444, 0.2044, 0.02832, 0.2218, 0.04599, 0.2355, 0.06677, 0.2449, 0.08986, 0.2497, 0.1144, 0.2497, 0.1394, 0.2449, 0.1639, 0.2355, 0.187, 0.2218, 0.2077, 0.2044, 0.2254, 0.184, 0.2393, 0.1612, 0.2489, 0.1371, 0.2537, 0.1125, 0.2537, 0.08842, 0.2489, 0.0657, 0.2393, 0.04526, 0.2254])
me_circle_000.materials.append(mat_panel_glass)
me_circle_000.use_remesh_preserve_volume = False
me_circle_000.use_remesh_preserve_attributes = False
me_circle_000.use_mirror_vertex_groups = False
me_circle_000.update()
me_plane_011 = bpy.data.meshes.new('Plane.011')
me_plane_011.from_pydata([(-0.3599, 0.1618, 0.1191), (-0.3599, 0.1615, 0.1067), (-0.3599, 0.1609, 0.02884), (-0.3599, 0.161, 0.00584), (-0.3599, 0.161, 0.01639), (-0.3599, 0.1617, 0.04211), (-0.3599, 0.1617, 0.05543), (-0.3599, 0.1615, 0.06789), (-0.3599, 0.162, 0.2095), (-0.3599, 0.1612, 0.1971), (-0.3599, 0.1616, 0.1325), (-0.3599, 0.1616, 0.1458), (-0.3599, 0.1616, 0.1583), (-0.3599, 0.1599, 0.2999), (-0.3599, 0.1608, 0.2874), (-0.3599, 0.162, 0.2229), (-0.3599, 0.1622, 0.2362), (-0.3599, 0.1608, 0.2486), (-0.3599, 0.1551, 0.3596), (-0.3599, 0.1599, 0.3133), (-0.3599, 0.1588, 0.3285), (-0.3599, 0.1575, 0.342), (-0.3608, -0.1666, 0.1191), (-0.3608, -0.1666, 0.1067), (-0.3608, -0.1666, 0.00584), (-0.3608, -0.1666, 0.02884), (-0.3608, -0.1666, 0.01639), (-0.3608, -0.1666, 0.04212), (-0.3608, -0.1666, 0.05543), (-0.3608, -0.1666, 0.06789), (-0.3608, -0.1666, 0.2095), (-0.3608, -0.1666, 0.1971), (-0.3608, -0.1666, 0.1325), (-0.3608, -0.1666, 0.1458), (-0.3608, -0.1666, 0.1583), (-0.3608, -0.1666, 0.2999), (-0.3608, -0.1666, 0.2874), (-0.3608, -0.1666, 0.2229), (-0.3608, -0.1666, 0.2362), (-0.3608, -0.1666, 0.2486), (-0.3608, -0.1666, 0.3133), (-0.3608, -0.1666, 0.3266), (-0.3608, -0.1666, 0.339), (-0.3608, -0.1666, 0.3868), (-0.3692, -0.1731, 0.1191), (-0.3692, -0.1731, 0.1067), (-0.3692, -0.1731, 0.00584), (-0.3692, -0.1731, 0.02884), (-0.3692, -0.1731, 0.01639), (-0.3692, -0.1731, 0.04212), (-0.3692, -0.1731, 0.05543), (-0.3692, -0.1731, 0.06789), (-0.3692, -0.1731, 0.2095), (-0.3692, -0.1731, 0.1971), (-0.3692, -0.1731, 0.1325), (-0.3692, -0.1731, 0.1458), (-0.3692, -0.1731, 0.1583), (-0.3692, -0.1731, 0.2999), (-0.3692, -0.1731, 0.2874), (-0.3692, -0.1731, 0.2229), (-0.3692, -0.1731, 0.2362), (-0.3692, -0.1731, 0.2486), (-0.3692, -0.1731, 0.3133), (-0.3692, -0.1731, 0.3266), (-0.3692, -0.1731, 0.339), (-0.3692, -0.1731, 0.3868), (-0.3599, 0.1508, 0.38), (-0.3599, 0.1453, 0.4012), (-0.3599, 0.1337, 0.4168), (-0.3599, 0.1255, 0.429), (-0.3599, 0.1124, 0.4411), (-0.3606, 0.09989, 0.4487), (-0.3599, 0.08892, 0.4552), (-0.3599, 0.07943, 0.4574), (-0.3599, 0.1481, 0.3913), (-0.3599, 0.14, 0.4076), (-0.3599, 0.1365, 0.4115), (-0.3599, 0.03198, 0.4588), (-0.36, 0.07396, 0.4579), (-0.36, 0.05993, 0.4597), (-0.36, 0.0429, 0.4592), (-0.3599, 0.00858, 0.4588), (-0.3599, -0.05922, 0.4593), (-0.3599, -0.01364, 0.4593), (-0.3599, -0.00253, 0.4593), (-0.3599, -0.03643, 0.4593), (-0.3599, -0.1288, 0.4613), (-0.3599, -0.164, 0.4198), (-0.3599, -0.1641, 0.01639), (-0.3608, -0.1666, 0.4199), (-0.3608, -0.1666, 0.4378), (-0.3599, -0.1641, 0.02884), (-0.3599, -0.1641, 0.1191), (-0.3599, -0.1641, 0.1325), (-0.3599, -0.1641, 0.3266), (-0.3599, -0.1641, 0.339), (-0.3599, -0.1641, 0.3868), (-0.3599, -0.1641, 0.04212), (-0.3599, -0.1641, 0.2362), (-0.3599, -0.1641, 0.2486), (-0.3599, -0.1641, 0.3133), (-0.3599, -0.1641, 0.06789), (-0.3599, -0.1641, 0.1067), (-0.3599, -0.1641, 0.2874), (-0.3599, -0.1641, 0.2095), (-0.3599, -0.1641, 0.2229), (-0.3599, -0.1641, 0.1458), (-0.3599, -0.1641, 0.2999), (-0.3599, -0.1641, 0.05543), (-0.3599, -0.1641, 0.1583), (-0.3599, -0.1641, 0.1971), (-0.3599, -0.1641, 0.00584), (-0.3599, -0.1645, 0.3978), (-0.3608, -0.1666, 0.3978), (-0.3692, -0.1731, 0.3976), (-0.3692, -0.1731, 0.4197), (-0.3692, -0.1731, 0.4377), (-0.3647, -0.1687, 0.3266), (-0.3647, -0.1687, 0.339), (-0.3647, -0.1687, 0.1325), (-0.3647, -0.1687, 0.1458), (-0.3647, -0.1687, 0.3133), (-0.3647, -0.1687, 0.02884), (-0.3647, -0.1687, 0.04212), (-0.3647, -0.1687, 0.1067), (-0.3647, -0.1687, 0.1191), (-0.3647, -0.1687, 0.2486), (-0.3647, -0.1687, 0.2874), (-0.3647, -0.1687, 0.05543), (-0.3647, -0.1687, 0.2229), (-0.3647, -0.1687, 0.2362), (-0.3647, -0.1687, 0.1583), (-0.3647, -0.1687, 0.2999), (-0.3647, -0.1687, 0.1971), (-0.3647, -0.1687, 0.2095), (-0.3647, -0.1687, 0.3868), (-0.3647, -0.1687, 0.06789), (-0.3647, -0.1687, 0.00584), (-0.3647, -0.1687, 0.01639), (-0.3647, -0.1687, 0.4198), (-0.3647, -0.1687, 0.4377), (-0.3647, -0.1687, 0.3977), (-0.3604, -0.164, 0.4374), (-0.3608, -0.1666, 0.4668), (-0.3692, -0.1731, 0.4684), (-0.3647, -0.1687, 0.4672), (-0.3604, -0.1641, 0.466), (-0.3599, -0.1608, 0.4644), (-0.3599, 0.1456, -0.4236), (-0.3599, 0.132, -0.4448), (-0.3599, 0.08624, -0.4628), (-0.3599, -0.00237, -0.4656), (-0.3599, -0.1062, -0.4656), (-0.3599, -0.1595, -0.4625), (-0.3599, -0.1469, -0.4647), (-0.3608, -0.1667, -0.4635), (-0.3692, -0.1731, -0.4645), (-0.3599, -0.1641, -0.4625), (-0.3647, -0.1687, -0.4628), (-0.3692, 0.169, 0.1173), (-0.3692, 0.1693, 0.1046), (-0.3692, 0.1688, 0.02582), (-0.3692, 0.1688, 0.00253), (-0.3692, 0.169, 0.0132), (-0.3692, 0.1691, 0.03926), (-0.3692, 0.1691, 0.05275), (-0.3692, 0.1687, 0.06536), (-0.3692, 0.1689, 0.2088), (-0.3692, 0.169, 0.1962), (-0.3692, 0.1687, 0.1308), (-0.3692, 0.169, 0.1443), (-0.3692, 0.1694, 0.1569), (-0.3696, 0.1661, 0.3003), (-0.3698, 0.1673, 0.2877), (-0.3692, 0.169, 0.2223), (-0.3692, 0.1684, 0.2358), (-0.3692, 0.1689, 0.2484), (-0.3692, 0.161, 0.3596), (-0.3696, 0.1664, 0.3139), (-0.3696, 0.166, 0.3289), (-0.3692, 0.164, 0.3436), (-0.3692, 0.1562, 0.381), (-0.3691, 0.1498, 0.4037), (-0.3689, 0.1409, 0.4204), (-0.3693, 0.1311, 0.4352), (-0.3695, 0.1172, 0.448), (-0.3704, 0.1019, 0.4581), (-0.37, 0.09004, 0.4636), (-0.3693, 0.08166, 0.4658), (-0.3696, 0.1529, 0.3924), (-0.369, 0.1456, 0.4114), (-0.3692, 0.1432, 0.4157), (-0.3692, 0.03117, 0.4714), (-0.3692, 0.0739, 0.4679), (-0.3678, 0.05968, 0.4699), (-0.3692, 0.04267, 0.4714), (-0.3692, 0.00746, 0.4714), (-0.3692, -0.06121, 0.4715), (-0.3692, -0.01504, 0.4714), (-0.3692, -0.00379, 0.4714), (-0.3692, -0.03812, 0.4715), (-0.3692, -0.128, 0.4715), (-0.3692, -0.1594, 0.4727), (-0.368, 0.1542, -0.4365), (-0.3677, 0.1381, -0.4559), (-0.3679, 0.09149, -0.4739), (-0.3679, -0.00363, -0.4784), (-0.3692, -0.1087, -0.4793), (-0.3692, -0.1628, -0.4748), (-0.3692, -0.15, -0.4763), (-0.3692, -0.1695, -0.4759), (-0.3599, 0.1564, -0.2089), (-0.3689, 0.1652, -0.2232), (-0.3692, 0.1614, -0.335), (-0.3678, 0.1674, -0.1124), (-0.3599, 0.1596, -0.1015), (-0.3599, 0.1532, -0.3162), (-0.3691, 0.1633, -0.2796), (-0.3599, 0.1494, -0.3699), (-0.3686, 0.1578, -0.3894), (-0.3599, -0.05426, -0.4656), (-0.3686, -0.05618, -0.4789), (-0.3599, 0.04193, -0.465), (-0.3679, 0.04393, -0.4778), (-0.3678, 0.1142, -0.4682), (-0.3599, 0.1064, -0.4569), (-0.3599, 0.1548, -0.2626), (-0.3683, 0.1663, -0.1657), (-0.3599, 0.158, -0.1552), (-0.3599, 0.1603, -0.04784), (-0.3685, 0.1681, -0.05493), (-0.3659, -0.169, 0.06789), (-0.3647, -0.1687, 0.06698), (-0.3599, -0.1641, 0.05979), (-0.3608, -0.1666, 0.06281), (-0.3692, -0.1731, 0.07053), (-0.3599, -0.137, 0.02703), (-0.3599, -0.1351, 0.02105), (-0.3599, -0.1322, 0.01554), (-0.3599, -0.1282, 0.0107), (-0.3599, -0.1234, 0.00674), (-0.3599, -0.1179, 0.003795), (-0.3599, -0.1119, 0.001981), (-0.3599, -0.1057, 0.001368), (-0.3599, -0.09947, 0.001981), (-0.3599, -0.09349, 0.003795), (-0.3599, -0.08797, 0.00674), (-0.3599, -0.08314, 0.0107), (-0.3599, -0.07918, 0.01554), (-0.3599, -0.07623, 0.02105), (-0.3599, -0.07442, 0.02703), (-0.3599, -0.1376, 0.03325), (-0.3599, -0.1376, 0.03325), (-0.3599, -0.137, 0.03947), (-0.3599, -0.1351, 0.04545), (-0.3599, -0.1322, 0.05096), (-0.3599, -0.1282, 0.05579), (-0.3599, -0.1234, 0.05975), (-0.3599, -0.1179, 0.0627), (-0.3599, -0.1119, 0.06451), (-0.3599, -0.1057, 0.06512), (-0.3599, -0.09947, 0.06451), (-0.3599, -0.09349, 0.0627), (-0.3599, -0.08797, 0.05975), (-0.3599, -0.08314, 0.05579), (-0.3599, -0.07918, 0.05096), (-0.3599, -0.07623, 0.04545), (-0.3599, -0.07442, 0.03947), (-0.3599, -0.07381, 0.03325), (-0.3599, -0.1641, 0.003318), (-0.3604, -0.1656, 0.00584), (-0.3647, -0.1687, 0.01215), (-0.3692, -0.1731, 0.01516), (-0.3608, -0.1666, 0.007753), (-0.3599, -0.1375, -0.04529), (-0.3599, -0.1393, -0.05124), (-0.3599, -0.14, -0.05744), (-0.3599, -0.1393, -0.06363), (-0.3599, -0.1375, -0.06959), (-0.3599, -0.1362, -0.04282), (-0.3599, -0.1204, -0.08678), (-0.3599, -0.1258, -0.08384), (-0.3599, -0.1307, -0.07989), (-0.3599, -0.1346, -0.07508), (-0.3599, -0.1324, -0.03309), (-0.3599, -0.1361, -0.04303), (-0.3599, -0.1641, 0.03873), (-0.3599, -0.16, 0.02952), (-0.3599, -0.1201, -0.08686), (-0.3605, -0.1657, 0.04212), (-0.3608, -0.1666, 0.04403), (-0.3599, -0.1198, -0.08701), (-0.3599, -0.1138, -0.08884), (-0.3599, -0.1075, -0.08946), (-0.3599, -0.1312, -0.03582), (-0.3599, -0.1302, -0.03463), (-0.3599, -0.1312, -0.03582), (-0.3599, -0.1342, -0.0395), (-0.3599, -0.1253, -0.03064), (-0.3599, -0.1198, -0.02767), (-0.3599, -0.1138, -0.02585), (-0.3599, -0.1075, -0.02523), (-0.3599, -0.1012, -0.02585), (-0.3599, -0.09522, -0.02767), (-0.3599, -0.08967, -0.03064), (-0.3599, -0.0848, -0.03464), (-0.3599, -0.08081, -0.0395), (-0.3599, -0.07784, -0.04505), (-0.3599, -0.07601, -0.05108), (-0.3599, -0.07539, -0.05734), (-0.3599, -0.07601, -0.06361), (-0.3599, -0.07784, -0.06963), (-0.3599, -0.08081, -0.07518), (-0.3599, -0.0848, -0.08005), (-0.3599, -0.08967, -0.08404), (-0.3599, -0.09522, -0.08701), (-0.3599, -0.1012, -0.08884), (-0.3599, -0.1641, -0.05391), (-0.3608, -0.1666, -0.04873), (-0.3599, -0.1371, -0.1135), (-0.3599, -0.1388, -0.1397), (-0.3599, -0.1394, -0.1491), (-0.3599, -0.1396, -0.1467), (-0.3599, -0.139, -0.1405), (-0.3599, -0.1316, -0.1257), (-0.3599, -0.1372, -0.1344), (-0.3599, -0.1342, -0.1289), (-0.3599, -0.1316, -0.1257), (-0.3599, -0.1302, -0.124), (-0.3599, -0.1253, -0.12), (-0.3599, -0.1198, -0.1171), (-0.3599, -0.1138, -0.1152), (-0.3599, -0.1075, -0.1146), (-0.3599, -0.1012, -0.1152), (-0.3599, -0.0952, -0.1171), (-0.3599, -0.08965, -0.12), (-0.3599, -0.08478, -0.124), (-0.3599, -0.08079, -0.1289), (-0.3599, -0.07782, -0.1344), (-0.3599, -0.07599, -0.1405), (-0.3599, -0.07538, -0.1467), (-0.3599, -0.07599, -0.153), (-0.3599, -0.07782, -0.159), (-0.3599, -0.08079, -0.1646), (-0.3599, -0.08478, -0.1694), (-0.3599, -0.08965, -0.1734), (-0.3599, -0.0952, -0.1764), (-0.3599, -0.1012, -0.1782), (-0.3599, -0.1075, -0.1788), (-0.3599, -0.1138, -0.1782), (-0.3599, -0.1198, -0.1764), (-0.3599, -0.1253, -0.1734), (-0.3599, -0.1302, -0.1694), (-0.3599, -0.1342, -0.1646), (-0.3599, -0.1372, -0.159), (-0.3599, -0.139, -0.153)], [], [(88, 91, 25, 26), (92, 93, 32, 22), (94, 95, 42, 41), (95, 96, 43, 42), (91, 286, 289, 27, 25), (98, 99, 39, 38), (100, 94, 41, 40), (101, 102, 23, 29), (99, 103, 36, 39), (104, 105, 37, 30), (102, 92, 22, 23), (93, 106, 33, 32), (103, 107, 35, 36), (107, 100, 40, 35), (289, 290, 27), (108, 233, 234, 28), (106, 109, 34, 33), (109, 110, 31, 34), (110, 104, 30, 31), (270, 273, 24), (105, 98, 38, 37), (117, 118, 64, 63), (119, 120, 55, 54), (121, 117, 63, 62), (122, 123, 49, 47), (124, 125, 44, 45), (126, 127, 58, 61), (123, 128, 50, 49), (129, 130, 60, 59), (120, 131, 56, 55), (132, 121, 62, 57), (133, 134, 52, 53), (118, 135, 65, 64), (128, 232, 231, 51, 50), (231, 235, 51), (130, 126, 61, 60), (137, 271, 272, 46), (127, 132, 57, 58), (138, 122, 47, 48), (125, 119, 54, 44), (134, 129, 59, 52), (131, 133, 53, 56), (142, 90, 89, 87), (113, 112, 87, 89), (96, 112, 113, 43), (140, 116, 115, 139), (139, 115, 114, 141), (135, 43, 113, 141), (41, 42, 118, 117), (32, 33, 120, 119), (40, 41, 117, 121), (25, 27, 123, 122), (23, 22, 125, 124), (39, 36, 127, 126), (27, 290, 28, 128, 123), (37, 38, 130, 129), (33, 34, 131, 120), (35, 40, 121, 132), (31, 30, 134, 133), (42, 43, 135, 118), (28, 234, 232, 128), (29, 23, 124, 136), (38, 39, 126, 130), (24, 273, 271, 137), (36, 35, 132, 127), (26, 25, 122, 138), (22, 32, 119, 125), (30, 37, 129, 134), (34, 31, 133, 131), (90, 140, 139, 89), (89, 139, 141, 113), (65, 135, 141, 114), (140, 90, 143, 145), (116, 140, 145, 144), (146, 143, 90, 142), (24, 137, 158, 155, 318), (137, 46, 156, 158), (317, 318, 155, 157), (233, 252, 253, 254, 255, 256, 257, 258, 259, 260, 261, 262, 263, 264, 265, 266, 267, 268, 2, 5, 6, 7, 1, 0, 10, 11, 12, 9, 8, 15, 16, 17, 14, 13, 19, 20, 21, 18, 66, 74, 67, 75, 76, 68, 69, 70, 71, 72, 73, 78, 79, 80, 77, 81, 84, 83, 85, 82, 86, 147, 146, 142, 87, 112, 96, 95, 94, 100, 107, 103, 99, 98, 105, 104, 110, 109, 106, 93, 92, 102, 101), (85, 83, 198, 200), (81, 77, 192, 196), (82, 85, 200, 197), (80, 79, 194, 195), (67, 74, 189, 182), (75, 67, 182, 190), (84, 81, 196, 199), (5, 2, 161, 164), (19, 13, 172, 178), (147, 86, 201, 202), (11, 10, 169, 170), (71, 70, 185, 186), (13, 14, 173, 172), (2, 4, 163, 161), (77, 80, 195, 192), (76, 75, 190, 191), (68, 76, 191, 183), (148, 149, 204, 203), (21, 20, 179, 180), (1, 7, 166, 160), (152, 154, 209, 207), (222, 151, 206, 223), (79, 78, 193, 194), (8, 9, 168, 167), (154, 153, 208, 209), (74, 66, 181, 189), (6, 5, 164, 165), (72, 71, 186, 187), (225, 150, 205, 224), (18, 21, 180, 177), (220, 152, 207, 221), (69, 68, 183, 184), (17, 16, 175, 176), (4, 3, 162, 163), (219, 218, 148, 203), (14, 17, 176, 173), (20, 19, 178, 179), (15, 8, 167, 174), (66, 18, 177, 181), (9, 12, 171, 168), (83, 84, 199, 198), (73, 72, 187, 188), (0, 1, 160, 159), (86, 82, 197, 201), (10, 0, 159, 169), (12, 11, 170, 171), (78, 73, 188, 193), (16, 15, 174, 175), (7, 6, 165, 166), (70, 69, 184, 185), (146, 147, 202, 143), (144, 145, 143, 202), (155, 208, 153, 157), (155, 158, 156, 210, 208), (151, 220, 221, 206), (150, 222, 223, 205), (149, 225, 224, 204), (213, 216, 218, 219), (212, 211, 226, 217), (215, 228, 227, 214), (3, 229, 230, 162), (217, 226, 216, 213), (227, 228, 211, 212), (229, 215, 214, 230), (234, 29, 136, 232), (232, 136, 231), (136, 124, 45, 235, 231), (91, 287, 286), (269, 279, 284, 287, 91, 88, 111), (233, 101, 29, 234), (273, 26, 138, 271), (271, 138, 48, 272), (111, 270, 269), (111, 88, 26, 273, 270), (320, 323, 322, 321), (287, 251, 252, 233, 108, 97, 286), (296, 294, 295), (297, 294, 296), (320, 325, 326, 327, 319), (296, 284, 279, 285, 297), (97, 108, 28, 290, 289), (286, 97, 289), (287, 284, 241, 240, 239, 238, 237, 236, 251), (270, 24, 318, 317, 269), (317, 319, 283, 278, 277, 276, 275, 274, 279, 269), (326, 324, 328, 327), (157, 153, 321, 322, 323, 320, 319, 317), (153, 154, 152, 220, 151, 222, 150, 225, 149, 148, 218, 216, 226, 211, 228, 215, 229, 3, 4, 2, 268, 250, 249, 248, 247, 246, 245, 244, 243, 242, 241, 284, 296, 295, 298, 299, 300, 301, 302, 303, 304, 305, 306, 307, 308, 309, 310, 311, 312, 313, 314, 315, 316, 293, 292, 291, 288, 280, 281, 282, 283, 319, 327, 328, 329, 330, 331, 332, 333, 334, 335, 336, 337, 338, 339, 340, 341, 342, 343, 344, 345, 346, 347, 348, 349, 350, 351, 352, 353, 354, 355, 321)])
me_plane_011.polygons.foreach_set('use_smooth', [True] * 167)
_uv = me_plane_011.uv_layers.new(name='UVMap')
_uv.uv.foreach_set('vector', [0.4779, 0.03046, 0.4649, 0.03043, 0.4649, 0.02361, 0.4779, 0.02365, 0.3702, 0.03016, 0.3562, 0.03013, 0.3562, 0.02331, 0.3702, 0.02335, 0.1523, 0.02956, 0.1392, 0.02953, 0.1394, 0.0227, 0.1525, 0.02274, 0.1392, 0.02953, 0.08899, 0.02939, 0.08921, 0.02256, 0.1394, 0.0227, 0.4649, 0.03043, 0.4545, 0.0304, 0.451, 0.02603, 0.451, 0.02357, 0.4649, 0.02361, 0.2473, 0.02982, 0.2342, 0.02979, 0.2343, 0.02297, 0.2474, 0.023, 0.1663, 0.0296, 0.1523, 0.02956, 0.1525, 0.02274, 0.1665, 0.02278, 0.4239, 0.03031, 0.3833, 0.0302, 0.3833, 0.02338, 0.424, 0.0235, 0.2342, 0.02979, 0.1935, 0.02968, 0.1936, 0.02285, 0.2343, 0.02297, 0.2753, 0.0299, 0.2613, 0.02986, 0.2614, 0.02304, 0.2754, 0.02308, 0.3833, 0.0302, 0.3702, 0.03016, 0.3702, 0.02335, 0.3833, 0.02338, 0.3562, 0.03013, 0.3422, 0.03009, 0.3423, 0.02327, 0.3562, 0.02331, 0.1935, 0.02968, 0.1804, 0.02964, 0.1805, 0.02282, 0.1936, 0.02285, 0.1804, 0.02964, 0.1663, 0.0296, 0.1665, 0.02278, 0.1805, 0.02282, 0.451, 0.02603, 0.449, 0.02357, 0.451, 0.02357, 0.437, 0.03035, 0.4324, 0.03034, 0.4293, 0.02351, 0.437, 0.02353, 0.3422, 0.03009, 0.3291, 0.03005, 0.3292, 0.02323, 0.3423, 0.02327, 0.3291, 0.03005, 0.2884, 0.02994, 0.2885, 0.02312, 0.3292, 0.02323, 0.2884, 0.02994, 0.2753, 0.0299, 0.2754, 0.02308, 0.2885, 0.02312, 0.489, 0.02662, 0.487, 0.02367, 0.489, 0.02368, 0.2613, 0.02986, 0.2473, 0.02982, 0.2474, 0.023, 0.2614, 0.02304, 0.1533, 0.01834, 0.1402, 0.0183, 0.1411, 0.01668, 0.1541, 0.01674, 0.3565, 0.01891, 0.3426, 0.01887, 0.3429, 0.01727, 0.3568, 0.01731, 0.1672, 0.01838, 0.1533, 0.01834, 0.1541, 0.01674, 0.168, 0.01678, 0.4649, 0.01922, 0.451, 0.01918, 0.4511, 0.01758, 0.465, 0.01762, 0.3835, 0.01899, 0.3705, 0.01895, 0.3708, 0.01735, 0.3838, 0.01736, 0.2349, 0.01857, 0.1943, 0.01845, 0.195, 0.01683, 0.2356, 0.01697, 0.451, 0.01918, 0.4371, 0.01914, 0.4372, 0.01754, 0.4511, 0.01758, 0.2619, 0.01864, 0.248, 0.01861, 0.2486, 0.01701, 0.2625, 0.01705, 0.3426, 0.01887, 0.3295, 0.01883, 0.3299, 0.01721, 0.3429, 0.01727, 0.1812, 0.01842, 0.1672, 0.01838, 0.168, 0.01678, 0.182, 0.01682, 0.289, 0.01872, 0.2759, 0.01868, 0.2764, 0.01709, 0.2895, 0.0171, 0.1402, 0.0183, 0.09011, 0.01816, 0.09114, 0.01654, 0.1411, 0.01668, 0.4371, 0.01914, 0.425, 0.0191, 0.4241, 0.01868, 0.4243, 0.01748, 0.4372, 0.01754, 0.4241, 0.01868, 0.4215, 0.01747, 0.4243, 0.01748, 0.248, 0.01861, 0.2349, 0.01857, 0.2356, 0.01697, 0.2486, 0.01701, 0.489, 0.01928, 0.4824, 0.01926, 0.4792, 0.01763, 0.4889, 0.01769, 0.1943, 0.01845, 0.1812, 0.01842, 0.182, 0.01682, 0.195, 0.01683, 0.4779, 0.01925, 0.4649, 0.01922, 0.465, 0.01762, 0.478, 0.01763, 0.3705, 0.01895, 0.3565, 0.01891, 0.3568, 0.01731, 0.3708, 0.01735, 0.2759, 0.01868, 0.2619, 0.01864, 0.2625, 0.01705, 0.2764, 0.01709, 0.3295, 0.01883, 0.289, 0.01872, 0.2895, 0.0171, 0.3299, 0.01721, 0.03531, 0.029, 0.03551, 0.02241, 0.05441, 0.02246, 0.05409, 0.02857, 0.0776, 0.02253, 0.07741, 0.02818, 0.05409, 0.02857, 0.05441, 0.02246, 0.08899, 0.02939, 0.07741, 0.02818, 0.0776, 0.02253, 0.08921, 0.02256, 0.03667, 0.01801, 0.0379, 0.01639, 0.05666, 0.01644, 0.05549, 0.01806, 0.05549, 0.01806, 0.05666, 0.01644, 0.0798, 0.0165, 0.07867, 0.01813, 0.09011, 0.01816, 0.08921, 0.02256, 0.0776, 0.02253, 0.07867, 0.01813, 0.1525, 0.02274, 0.1394, 0.0227, 0.1402, 0.0183, 0.1533, 0.01834, 0.3562, 0.02331, 0.3423, 0.02327, 0.3426, 0.01887, 0.3565, 0.01891, 0.1665, 0.02278, 0.1525, 0.02274, 0.1533, 0.01834, 0.1672, 0.01838, 0.4649, 0.02361, 0.451, 0.02357, 0.451, 0.01918, 0.4649, 0.01922, 0.3833, 0.02338, 0.3702, 0.02335, 0.3705, 0.01895, 0.3835, 0.01899, 0.2343, 0.02297, 0.1936, 0.02285, 0.1943, 0.01845, 0.2349, 0.01857, 0.451, 0.02357, 0.449, 0.02357, 0.437, 0.02353, 0.4371, 0.01914, 0.451, 0.01918, 0.2614, 0.02304, 0.2474, 0.023, 0.248, 0.01861, 0.2619, 0.01864, 0.3423, 0.02327, 0.3292, 0.02323, 0.3295, 0.01883, 0.3426, 0.01887, 0.1805, 0.02282, 0.1665, 0.02278, 0.1672, 0.01838, 0.1812, 0.01842, 0.2885, 0.02312, 0.2754, 0.02308, 0.2759, 0.01868, 0.289, 0.01872, 0.1394, 0.0227, 0.08921, 0.02256, 0.09011, 0.01816, 0.1402, 0.0183, 0.437, 0.02353, 0.4293, 0.02351, 0.425, 0.0191, 0.4371, 0.01914, 0.424, 0.0235, 0.3833, 0.02338, 0.3835, 0.01899, 0.4241, 0.0191, 0.2474, 0.023, 0.2343, 0.02297, 0.2349, 0.01857, 0.248, 0.01861, 0.489, 0.02368, 0.487, 0.02367, 0.4824, 0.01926, 0.489, 0.01928, 0.1936, 0.02285, 0.1805, 0.02282, 0.1812, 0.01842, 0.1943, 0.01845, 0.4779, 0.02365, 0.4649, 0.02361, 0.4649, 0.01922, 0.4779, 0.01925, 0.3702, 0.02335, 0.3562, 0.02331, 0.3565, 0.01891, 0.3705, 0.01895, 0.2754, 0.02308, 0.2614, 0.02304, 0.2619, 0.01864, 0.2759, 0.01868, 0.3292, 0.02323, 0.2885, 0.02312, 0.289, 0.01872, 0.3295, 0.01883, 0.03551, 0.02241, 0.03667, 0.01801, 0.05549, 0.01806, 0.05441, 0.02246, 0.05441, 0.02246, 0.05549, 0.01806, 0.07867, 0.01813, 0.0776, 0.02253, 0.09114, 0.01654, 0.09011, 0.01816, 0.07867, 0.01813, 0.0798, 0.0165, 0.03667, 0.01801, 0.03551, 0.02241, 0.008805, 0.02554, 0.008435, 0.02179, 0.0379, 0.01639, 0.03667, 0.01801, 0.008435, 0.02179, 0.00912, 0.01629, 0.008905, 0.03169, 0.008805, 0.02554, 0.03551, 0.02241, 0.03531, 0.029, 0.489, 0.02368, 0.489, 0.01928, 0.9776, 0.02066, 0.9784, 0.02569, 0.5459, 0.02391, 0.489, 0.01928, 0.4889, 0.01769, 0.9781, 0.01907, 0.9776, 0.02066, 0.5514, 0.03067, 0.5459, 0.02391, 0.9784, 0.02569, 0.9787, 0.03185, 0.4324, 0.03034, 0.4603, 0.1069, 0.4538, 0.1087, 0.4475, 0.1139, 0.4417, 0.1224, 0.4367, 0.1338, 0.4325, 0.1477, 0.4294, 0.1636, 0.4275, 0.1809, 0.4268, 0.1988, 0.4275, 0.2168, 0.4294, 0.2341, 0.4325, 0.25, 0.4367, 0.2639, 0.4418, 0.2754, 0.4476, 0.2839, 0.4539, 0.2892, 0.4604, 0.2909, 0.4628, 0.9707, 0.4488, 0.9731, 0.4348, 0.9731, 0.4216, 0.9724, 0.3815, 0.974, 0.3684, 0.975, 0.3543, 0.9744, 0.3403, 0.9744, 0.3263, 0.9759, 0.2854, 0.9751, 0.2722, 0.9739, 0.2581, 0.974, 0.2441, 0.9747, 0.2315, 0.9761, 0.1918, 0.9775, 0.1789, 0.9783, 0.1643, 0.9773, 0.1484, 0.9752, 0.1321, 0.9705, 0.1143, 0.9605, 0.0927, 0.9483, 0.08133, 0.94, 0.06979, 0.9271, 0.06307, 0.9123, 0.05808, 0.908, 0.0528, 0.899, 0.0405, 0.8712, 0.02699, 0.8201, 0.0178, 0.7726, 0.01351, 0.7411, 0.01195, 0.7163, 0.0107, 0.6951, 0.01052, 0.6581, 0.01113, 0.6102, 0.01163, 0.5794, 0.01182, 0.5136, 0.0114, 0.4823, 0.01149, 0.4511, 0.01167, 0.387, 0.01185, 0.323, 0.01035, 0.1279, 0.009028, 0.03969, 0.008905, 0.03169, 0.03531, 0.029, 0.05409, 0.02857, 0.07741, 0.02818, 0.08899, 0.02939, 0.1392, 0.02953, 0.1523, 0.02956, 0.1663, 0.0296, 0.1804, 0.02964, 0.1935, 0.02968, 0.2342, 0.02979, 0.2473, 0.02982, 0.2613, 0.02986, 0.2753, 0.0299, 0.2884, 0.02994, 0.3291, 0.03005, 0.3422, 0.03009, 0.3562, 0.03013, 0.3702, 0.03016, 0.3833, 0.0302, 0.4239, 0.03031, 0.01167, 0.387, 0.01149, 0.4511, 0.002356, 0.4487, 0.001916, 0.3861, 0.01182, 0.5136, 0.01163, 0.5794, 0.002407, 0.5774, 0.002175, 0.5117, 0.01185, 0.323, 0.01167, 0.387, 0.001916, 0.3861, 0.001688, 0.3216, 0.01113, 0.6102, 0.01052, 0.6581, 0.002745, 0.6604, 0.002525, 0.6109, 0.06979, 0.9271, 0.08133, 0.94, 0.08024, 0.9563, 0.06849, 0.9449, 0.06307, 0.9123, 0.06979, 0.9271, 0.06849, 0.9449, 0.06021, 0.9323, 0.0114, 0.4823, 0.01182, 0.5136, 0.002175, 0.5117, 0.002265, 0.4802, 0.4488, 0.9731, 0.4628, 0.9707, 0.4661, 0.991, 0.452, 0.9921, 0.1643, 0.9773, 0.1789, 0.9783, 0.1787, 0.9925, 0.1647, 0.994, 0.009028, 0.03969, 0.01035, 0.1279, 0.002654, 0.1285, 0.001904, 0.03078, 0.3403, 0.9744, 0.3543, 0.9744, 0.3562, 0.9922, 0.3418, 0.992, 0.0178, 0.7726, 0.02699, 0.8201, 0.0207, 0.8325, 0.01027, 0.78, 0.1789, 0.9783, 0.1918, 0.9775, 0.1918, 0.9928, 0.1787, 0.9925, 0.4628, 0.9707, 0.4759, 0.9709, 0.4793, 0.9916, 0.4661, 0.991, 0.01163, 0.5794, 0.01113, 0.6102, 0.002525, 0.6109, 0.002407, 0.5774, 0.05808, 0.908, 0.06307, 0.9123, 0.06021, 0.9323, 0.05532, 0.9254, 0.0528, 0.899, 0.05808, 0.908, 0.05532, 0.9254, 0.04919, 0.9147, 0.9279, 0.9075, 0.9566, 0.8452, 0.9659, 0.8726, 0.9327, 0.9425, 0.1321, 0.9705, 0.1484, 0.9752, 0.1489, 0.9903, 0.1312, 0.987, 0.3815, 0.974, 0.4216, 0.9724, 0.4246, 0.9909, 0.3834, 0.9926, 0.9777, 0.1934, 0.9774, 0.07986, 0.9957, 0.07707, 0.994, 0.1885, 0.9783, 0.6076, 0.9785, 0.4834, 0.9942, 0.4806, 0.994, 0.6133, 0.01052, 0.6581, 0.0107, 0.6951, 0.003036, 0.6983, 0.002745, 0.6604, 0.2722, 0.9739, 0.2854, 0.9751, 0.2873, 0.992, 0.2741, 0.9916, 0.9774, 0.07986, 0.9787, 0.04455, 0.9955, 0.03786, 0.9957, 0.07707, 0.08133, 0.94, 0.0927, 0.9483, 0.0928, 0.9659, 0.08024, 0.9563, 0.4348, 0.9731, 0.4488, 0.9731, 0.452, 0.9921, 0.4378, 0.9921, 0.01351, 0.7411, 0.0178, 0.7726, 0.01027, 0.78, 0.005528, 0.7461, 0.9706, 0.7943, 0.9781, 0.7318, 0.9938, 0.746, 0.9805, 0.8209, 0.1143, 0.9605, 0.1321, 0.9705, 0.1312, 0.987, 0.1137, 0.978, 0.9781, 0.3384, 0.9777, 0.1934, 0.994, 0.1885, 0.9941, 0.3346, 0.0405, 0.8712, 0.0528, 0.899, 0.04919, 0.9147, 0.03635, 0.8859, 0.2315, 0.9761, 0.2441, 0.9747, 0.2457, 0.9905, 0.2325, 0.9919, 0.4759, 0.9709, 0.487, 0.9709, 0.4905, 0.9912, 0.4793, 0.9916, 0.8928, 0.9775, 0.8889, 0.943, 0.9279, 0.9075, 0.9327, 0.9425, 0.1918, 0.9775, 0.2315, 0.9761, 0.2325, 0.9919, 0.1918, 0.9928, 0.1484, 0.9752, 0.1643, 0.9773, 0.1647, 0.994, 0.1489, 0.9903, 0.2581, 0.974, 0.2722, 0.9739, 0.2741, 0.9916, 0.2599, 0.9921, 0.0927, 0.9483, 0.1143, 0.9605, 0.1137, 0.978, 0.0928, 0.9659, 0.2854, 0.9751, 0.3263, 0.9759, 0.3286, 0.9931, 0.2873, 0.992, 0.01149, 0.4511, 0.0114, 0.4823, 0.002265, 0.4802, 0.002356, 0.4487, 0.01195, 0.7163, 0.01351, 0.7411, 0.005528, 0.7461, 0.003822, 0.7161, 0.3684, 0.975, 0.3815, 0.974, 0.3834, 0.9926, 0.3702, 0.9917, 0.01035, 0.1279, 0.01185, 0.323, 0.001688, 0.3216, 0.002654, 0.1285, 0.3543, 0.9744, 0.3684, 0.975, 0.3702, 0.9917, 0.3562, 0.9922, 0.3263, 0.9759, 0.3403, 0.9744, 0.3418, 0.992, 0.3286, 0.9931, 0.0107, 0.6951, 0.01195, 0.7163, 0.003822, 0.7161, 0.003036, 0.6983, 0.2441, 0.9747, 0.2581, 0.974, 0.2599, 0.9921, 0.2457, 0.9905, 0.4216, 0.9724, 0.4348, 0.9731, 0.4378, 0.9921, 0.4246, 0.9909, 0.02699, 0.8201, 0.0405, 0.8712, 0.03635, 0.8859, 0.0207, 0.8325, 0.008905, 0.03169, 0.009028, 0.03969, 0.001904, 0.03078, 0.008805, 0.02554, 0.00912, 0.01629, 0.008435, 0.02179, 0.008805, 0.02554, 0.001904, 0.03078, 0.9784, 0.02569, 0.9955, 0.03786, 0.9787, 0.04455, 0.9787, 0.03185, 0.9784, 0.02569, 0.9776, 0.02066, 0.9781, 0.01907, 0.9953, 0.01907, 0.9955, 0.03786, 0.9785, 0.4834, 0.9781, 0.3384, 0.9941, 0.3346, 0.9942, 0.4806, 0.9781, 0.7318, 0.9783, 0.6076, 0.994, 0.6133, 0.9938, 0.746, 0.9566, 0.8452, 0.9706, 0.7943, 0.9805, 0.8209, 0.9659, 0.8726, 0.8497, 0.9912, 0.8467, 0.9572, 0.8889, 0.943, 0.8928, 0.9775, 0.7311, 0.9941, 0.7307, 0.9605, 0.791, 0.9598, 0.792, 0.9917, 0.6095, 0.9676, 0.6691, 0.9631, 0.671, 0.9954, 0.6109, 0.9966, 0.487, 0.9709, 0.5499, 0.9664, 0.5507, 0.9939, 0.4905, 0.9912, 0.792, 0.9917, 0.791, 0.9598, 0.8467, 0.9572, 0.8497, 0.9912, 0.671, 0.9954, 0.6691, 0.9631, 0.7307, 0.9605, 0.7311, 0.9941, 0.5499, 0.9664, 0.6095, 0.9676, 0.6109, 0.9966, 0.5507, 0.9939, 0.4293, 0.02351, 0.424, 0.0235, 0.4241, 0.0191, 0.425, 0.0191, 0.425, 0.0191, 0.4241, 0.0191, 0.4241, 0.01868, 0.4241, 0.0191, 0.3835, 0.01899, 0.3838, 0.01736, 0.4215, 0.01747, 0.4241, 0.01868, 0.4649, 0.03043, 0.4642, 0.04216, 0.4545, 0.0304, 0.4916, 0.0305, 0.5402, 0.111, 0.53, 0.122, 0.4642, 0.04216, 0.4649, 0.03043, 0.4779, 0.03046, 0.489, 0.03049, 0.4324, 0.03034, 0.4239, 0.03031, 0.424, 0.0235, 0.4293, 0.02351, 0.487, 0.02367, 0.4779, 0.02365, 0.4779, 0.01925, 0.4824, 0.01926, 0.4824, 0.01926, 0.4779, 0.01925, 0.478, 0.01763, 0.4792, 0.01763, 0.489, 0.03049, 0.489, 0.02662, 0.4916, 0.0305, 0.489, 0.03049, 0.4779, 0.03046, 0.4779, 0.02365, 0.487, 0.02367, 0.489, 0.02662, 0.6415, 0.1038, 0.6422, 0.1032, 0.6488, 0.1014, 0.6513, 0.1021, 0.4642, 0.04216, 0.4603, 0.1069, 0.4603, 0.1069, 0.4324, 0.03034, 0.437, 0.03035, 0.4509, 0.03039, 0.4545, 0.0304, 0.5328, 0.1255, 0.5328, 0.1255, 0.5316, 0.1283, 0.5367, 0.1168, 0.5328, 0.1255, 0.5328, 0.1255, 0.6415, 0.1038, 0.636, 0.1085, 0.6302, 0.117, 0.6269, 0.1245, 0.6141, 0.1087, 0.5328, 0.1255, 0.53, 0.122, 0.5402, 0.111, 0.5404, 0.1114, 0.5367, 0.1168, 0.4509, 0.03039, 0.437, 0.03035, 0.437, 0.02353, 0.449, 0.02357, 0.451, 0.02603, 0.4545, 0.0304, 0.4509, 0.03039, 0.451, 0.02603, 0.4642, 0.04216, 0.53, 0.122, 0.4914, 0.1638, 0.4882, 0.1478, 0.4841, 0.1339, 0.479, 0.1225, 0.4732, 0.1139, 0.4669, 0.1087, 0.4603, 0.1069, 0.489, 0.02662, 0.489, 0.02368, 0.5459, 0.02391, 0.5514, 0.03067, 0.4916, 0.0305, 0.5514, 0.03067, 0.6141, 0.1087, 0.5739, 0.1157, 0.5682, 0.1073, 0.5619, 0.102, 0.5554, 0.1003, 0.5489, 0.102, 0.5427, 0.1072, 0.5402, 0.111, 0.4916, 0.0305, 0.6302, 0.117, 0.6269, 0.1245, 0.6252, 0.1285, 0.6269, 0.1245, 0.9787, 0.03185, 0.9787, 0.04455, 0.6513, 0.1021, 0.6488, 0.1014, 0.6422, 0.1032, 0.6415, 0.1038, 0.6141, 0.1087, 0.5514, 0.03067, 0.9787, 0.04455, 0.9774, 0.07986, 0.9777, 0.1934, 0.9781, 0.3384, 0.9785, 0.4834, 0.9783, 0.6076, 0.9781, 0.7318, 0.9706, 0.7943, 0.9566, 0.8452, 0.9279, 0.9075, 0.8889, 0.943, 0.8467, 0.9572, 0.791, 0.9598, 0.7307, 0.9605, 0.6691, 0.9631, 0.6095, 0.9676, 0.5499, 0.9664, 0.487, 0.9709, 0.4759, 0.9709, 0.4628, 0.9707, 0.4604, 0.2909, 0.467, 0.2892, 0.4733, 0.284, 0.4791, 0.2755, 0.4842, 0.264, 0.4884, 0.2502, 0.4915, 0.2343, 0.4934, 0.217, 0.4939, 0.1989, 0.4933, 0.181, 0.4914, 0.1638, 0.53, 0.122, 0.5328, 0.1255, 0.5316, 0.1283, 0.5275, 0.1423, 0.5244, 0.1583, 0.5225, 0.1757, 0.5219, 0.1937, 0.5226, 0.2118, 0.5246, 0.2292, 0.5277, 0.2453, 0.5319, 0.2593, 0.5371, 0.2709, 0.5429, 0.2794, 0.5493, 0.2847, 0.5559, 0.2865, 0.5625, 0.2847, 0.5688, 0.2794, 0.5746, 0.2709, 0.5797, 0.2594, 0.5838, 0.2453, 0.5869, 0.2293, 0.5887, 0.2119, 0.5893, 0.1939, 0.5886, 0.1758, 0.5866, 0.1584, 0.5864, 0.1576, 0.5864, 0.1568, 0.5832, 0.141, 0.579, 0.1271, 0.5739, 0.1157, 0.6141, 0.1087, 0.6269, 0.1245, 0.6252, 0.1285, 0.6211, 0.1425, 0.6181, 0.1585, 0.6162, 0.1759, 0.6157, 0.1939, 0.6164, 0.212, 0.6184, 0.2294, 0.6216, 0.2454, 0.6259, 0.2594, 0.631, 0.2709, 0.6369, 0.2795, 0.6433, 0.2848, 0.6498, 0.2865, 0.6564, 0.2847, 0.6627, 0.2794, 0.6685, 0.2709, 0.6735, 0.2594, 0.6776, 0.2453, 0.6806, 0.2293, 0.6824, 0.212, 0.6829, 0.1939, 0.6822, 0.1759, 0.6801, 0.1585, 0.6769, 0.1426, 0.6727, 0.1285, 0.6675, 0.117, 0.6617, 0.1085, 0.6553, 0.1032, 0.6513, 0.1021])
me_plane_011.materials.append(mat_glasspanel)
me_plane_011.use_remesh_preserve_volume = False
me_plane_011.use_remesh_preserve_attributes = False
me_plane_011.use_mirror_vertex_groups = False
me_plane_011.update()

# ---- objects
ob_needle100 = bpy.data.objects.new('Needle100', me_needle100_mesh_003)
ob_needle10000 = bpy.data.objects.new('Needle10000', me_needle10000_mesh_002)
ob_needle1000 = bpy.data.objects.new('Needle1000', me_needle1000_mesh_002)
ob_inhg = bpy.data.objects.new('inhg', me_cylinder_001)
ob_face = bpy.data.objects.new('Face', me_face_mesh_002)
ob_disk = bpy.data.objects.new('disk', me_mesh_112)
ob_case = bpy.data.objects.new('Case', me_face_mesh_001)
ob_glass_panel = bpy.data.objects.new('glass_panel', me_circle_000)
ob_panel_1_glass = bpy.data.objects.new('panel_1_glass', me_plane_011)

# ---- transforms, parenting, visibility, modifiers, constraints
ob_needle100.location = (-0.3709, 0.1468, -0.1079)
ob_needle100.scale = (0.896, 0.896, 0.896)
ob_needle100.show_transparent = True
ob_needle100.lineart.crease_threshold = 0.0
_m = ob_needle100.modifiers.new('Auto Smooth', 'NODES')
_m.node_group = ng_auto_smooth
ob_needle10000.location = (-0.3709, 0.1468, -0.1079)
ob_needle10000.scale = (0.896, 0.896, 0.896)
ob_needle10000.show_transparent = True
ob_needle10000.lineart.crease_threshold = 0.0
_m = ob_needle10000.modifiers.new('Auto Smooth', 'NODES')
_m.node_group = ng_auto_smooth
ob_needle1000.location = (-0.3709, 0.1468, -0.1079)
ob_needle1000.scale = (0.896, 0.896, 0.896)
ob_needle1000.show_transparent = True
ob_needle1000.lineart.crease_threshold = 0.0
_m = ob_needle1000.modifiers.new('Auto Smooth', 'NODES')
_m.node_group = ng_auto_smooth
ob_inhg.location = (-0.3709, 0.1468, -0.1079)
ob_inhg.scale = (0.896, 0.896, 0.896)
ob_inhg.show_transparent = True
ob_inhg.lineart.crease_threshold = 0.0
_m = ob_inhg.modifiers.new('Auto Smooth', 'NODES')
_m.node_group = ng_auto_smooth
_gi = [s.identifier for s in ng_auto_smooth.interface.items_tree if s.item_type == 'SOCKET' and s.in_out == 'INPUT']
_m[_gi[1]] = 0.05236  # Angle
ob_face.location = (-0.3709, 0.1468, -0.1079)
ob_face.scale = (0.896, 0.896, 0.896)
ob_face.show_transparent = True
ob_face.lineart.crease_threshold = 0.0
_m = ob_face.modifiers.new('Auto Smooth', 'NODES')
_m.node_group = ng_auto_smooth
ob_disk.location = (-0.3555, 0.1199, -0.1353)
ob_disk.scale = (1.028, 0.7693, 0.7693)
ob_disk.show_transparent = True
ob_disk.lineart.crease_threshold = 0.0
_m = ob_disk.modifiers.new('Auto Smooth', 'NODES')
_m.node_group = ng_auto_smooth
_gi = [s.identifier for s in ng_auto_smooth.interface.items_tree if s.item_type == 'SOCKET' and s.in_out == 'INPUT']
_m[_gi[1]] = 0.05236  # Angle
ob_case.location = (-0.3713, 0.1468, -0.1079)
ob_case.scale = (0.896, 0.896, 0.896)
ob_case.show_transparent = True
ob_case.lineart.crease_threshold = 0.0
_m = ob_case.modifiers.new('Auto Smooth', 'NODES')
_m.node_group = ng_auto_smooth
_gi = [s.identifier for s in ng_auto_smooth.interface.items_tree if s.item_type == 'SOCKET' and s.in_out == 'INPUT']
_m[_gi[1]] = 0.05236  # Angle
ob_glass_panel.location = (-0.3658, 0.1468, -0.1068)
ob_glass_panel.scale = (0.8565, 0.8565, 0.8565)
ob_glass_panel.hide_viewport = True
ob_glass_panel.show_transparent = True
ob_glass_panel.lineart.crease_threshold = 0.0
_m = ob_glass_panel.modifiers.new('Auto Smooth', 'NODES')
_m.node_group = ng_auto_smooth
_gi = [s.identifier for s in ng_auto_smooth.interface.items_tree if s.item_type == 'SOCKET' and s.in_out == 'INPUT']
_m[_gi[1]] = 0.05236  # Angle
ob_panel_1_glass.location = (-0.005688, 0.0, 0.0)
ob_panel_1_glass.rotation_euler = (1.571, -0.0, 0.0)
ob_panel_1_glass.hide_viewport = True
ob_panel_1_glass.show_transparent = True
ob_panel_1_glass.lineart.crease_threshold = 0.0
_m = ob_panel_1_glass.modifiers.new('Auto Smooth', 'NODES')
_m.node_group = ng_auto_smooth
_gi = [s.identifier for s in ng_auto_smooth.interface.items_tree if s.item_type == 'SOCKET' and s.in_out == 'INPUT']
_m[_gi[1]] = 0.05236  # Angle

# ---- collection membership
col_collection_1.objects.link(ob_needle100)
col_collection_1.objects.link(ob_needle10000)
col_collection_1.objects.link(ob_needle1000)
col_collection_1.objects.link(ob_inhg)
col_collection_1.objects.link(ob_face)
col_collection_1.objects.link(ob_disk)
col_collection_1.objects.link(ob_case)
col_collection_1.objects.link(ob_glass_panel)
col_collection_1.objects.link(ob_panel_1_glass)
col_collection_2.objects.link(ob_needle100)
col_collection_2.objects.link(ob_needle10000)
col_collection_2.objects.link(ob_needle1000)
col_collection_2.objects.link(ob_inhg)
col_collection_2.objects.link(ob_face)
col_collection_2.objects.link(ob_disk)
col_collection_2.objects.link(ob_panel_1_glass)
col_collection_3.objects.link(ob_needle100)
col_collection_3.objects.link(ob_needle10000)
col_collection_3.objects.link(ob_needle1000)
col_collection_3.objects.link(ob_inhg)
col_collection_3.objects.link(ob_face)
col_collection_3.objects.link(ob_disk)
col_collection_3.objects.link(ob_panel_1_glass)
col_collection_4.objects.link(ob_needle100)
col_collection_4.objects.link(ob_needle10000)
col_collection_4.objects.link(ob_needle1000)
col_collection_4.objects.link(ob_inhg)
col_collection_4.objects.link(ob_face)
col_collection_4.objects.link(ob_disk)
col_collection_4.objects.link(ob_panel_1_glass)
col_collection_5.objects.link(ob_needle100)
col_collection_5.objects.link(ob_needle10000)
col_collection_5.objects.link(ob_needle1000)
col_collection_5.objects.link(ob_inhg)
col_collection_5.objects.link(ob_face)
col_collection_5.objects.link(ob_disk)
col_collection_5.objects.link(ob_panel_1_glass)
col_collection_11.objects.link(ob_needle100)
col_collection_11.objects.link(ob_needle10000)
col_collection_11.objects.link(ob_needle1000)
col_collection_11.objects.link(ob_inhg)
col_collection_11.objects.link(ob_face)
col_collection_11.objects.link(ob_disk)
col_collection_11.objects.link(ob_panel_1_glass)

# ---- scene / render settings (as saved in the file)
scene.frame_start = 1; scene.frame_end = 250; scene.frame_set(0)
scene.render.engine = 'BLENDER_EEVEE_NEXT'
scene.render.resolution_percentage = 50
scene.render.dither_intensity = 0.0
scene.cycles.use_denoising = False
scene.cycles.samples = 10
scene.cycles.sampling_pattern = 'TABULATED_SOBOL'
scene.cycles.light_sampling_threshold = 0.0
scene.cycles.use_adaptive_sampling = False
scene.cycles.use_light_tree = False
scene.cycles.blur_glossy = 0.0
scene.cycles.volume_bounces = 1
scene.cycles.pixel_filter_type = 'GAUSSIAN'
scene.cycles.sample_clamp_indirect = 0.0
scene.view_settings.view_transform = 'Standard'
bpy.context.view_layer.update()

# ---- added for rendering (the .blend has no active camera and no usable light): camera, sun
cam_auto = bpy.data.cameras.new('AutoCamera')
cam_auto.lens = 50.0
cam_auto.sensor_width = 36.0
cam_auto.clip_end = 1000.0
ob_auto_camera = bpy.data.objects.new('AutoCamera', cam_auto)
scene.collection.objects.link(ob_auto_camera)
ob_auto_camera.location = (0.811512, -1.20545, 0.8035)
ob_auto_camera.rotation_euler = (1.09748, -7.21219e-08, 0.694738)
scene.camera = ob_auto_camera
light_auto_sun = bpy.data.lights.new('AutoSun', 'SUN')
light_auto_sun.energy = 3.0
light_auto_sun.angle = 0.0523599
ob_auto_sun = bpy.data.objects.new('AutoSun', light_auto_sun)
scene.collection.objects.link(ob_auto_sun)
ob_auto_sun.rotation_euler = (0.872665, 0.174533, 0.523599)
bpy.context.view_layer.update()
